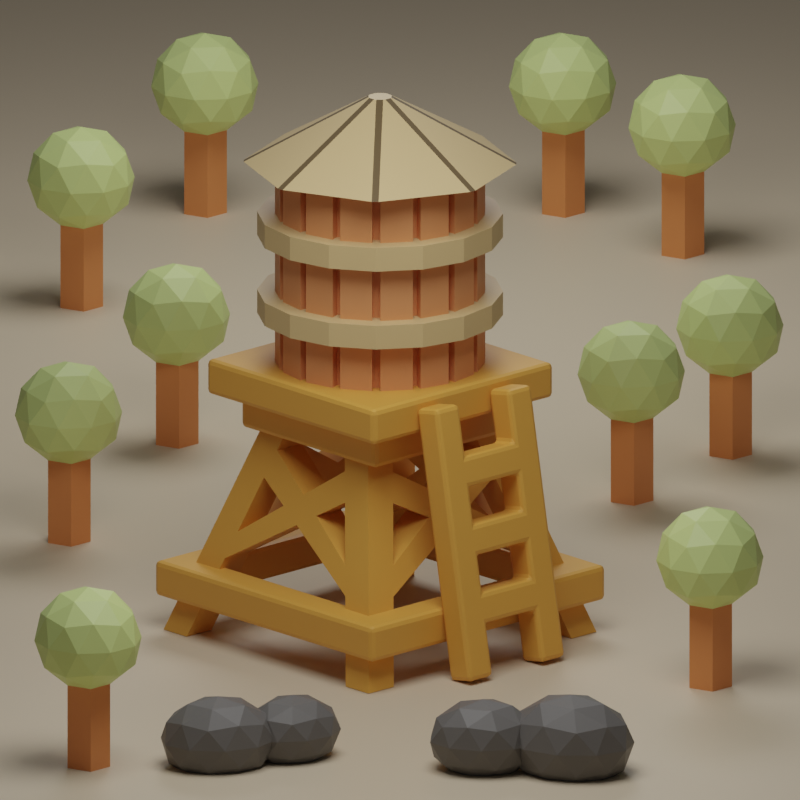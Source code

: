 # Source: RedoneWaterTank.blend  (saved by Blender 3.2.14; exported with 4.5.12 LTS)
import bpy
from mathutils import Matrix  # noqa: F401  (used for matrix-valued properties, if any)

bpy.ops.wm.read_factory_settings(use_empty=True)
scene = bpy.context.scene
scene.name = 'Scene'

# ---- materials (node trees are filled in below, after node groups)
mat_wood = bpy.data.materials.new('Wood')
mat_tank = bpy.data.materials.new('Tank')
mat_lightwood = bpy.data.materials.new('LightWood')
mat_darkwood = bpy.data.materials.new('DarkWood')
mat_background = bpy.data.materials.new('Background')
mat_treefoliage = bpy.data.materials.new('TreeFoliage')
mat_treetrunk = bpy.data.materials.new('TreeTrunk')
mat_rock = bpy.data.materials.new('Rock')

# ---- material node trees
mat_wood.use_nodes = True; mat_wood.node_tree.nodes.clear()
_N = mat_wood.node_tree.nodes; _L = mat_wood.node_tree.links
n0 = _N.new('ShaderNodeBsdfPrincipled'); n0.name = 'Principled BSDF'; n0.location = (10, 300)
n0.distribution = 'GGX'
n0.subsurface_method = 'RANDOM_WALK_SKIN'
n0.inputs[0].default_value = (0.7991, 0.3916, 0.07227, 1.0)
n0.inputs[3].default_value = 1.45
n0.inputs[27].default_value = (0.0, 0.0, 0.0, 1.0)
n0.inputs[28].default_value = 1.0
n1 = _N.new('ShaderNodeOutputMaterial'); n1.name = 'Material Output'; n1.location = (300, 300)
_L.new(n0.outputs[0], n1.inputs[0])
n1.is_active_output = True
mat_tank.use_nodes = True; mat_tank.node_tree.nodes.clear()
_N = mat_tank.node_tree.nodes; _L = mat_tank.node_tree.links
n0 = _N.new('ShaderNodeBsdfPrincipled'); n0.name = 'Principled BSDF'; n0.location = (10, 300)
n0.distribution = 'GGX'
n0.subsurface_method = 'RANDOM_WALK_SKIN'
n0.inputs[0].default_value = (0.7991, 0.3231, 0.1329, 1.0)
n0.inputs[3].default_value = 1.45
n0.inputs[27].default_value = (0.0, 0.0, 0.0, 1.0)
n0.inputs[28].default_value = 1.0
n1 = _N.new('ShaderNodeOutputMaterial'); n1.name = 'Material Output'; n1.location = (300, 300)
_L.new(n0.outputs[0], n1.inputs[0])
n1.is_active_output = True
mat_lightwood.use_nodes = True; mat_lightwood.node_tree.nodes.clear()
_N = mat_lightwood.node_tree.nodes; _L = mat_lightwood.node_tree.links
n0 = _N.new('ShaderNodeBsdfPrincipled'); n0.name = 'Principled BSDF'; n0.location = (10, 300)
n0.distribution = 'GGX'
n0.subsurface_method = 'RANDOM_WALK_SKIN'
n0.inputs[0].default_value = (0.7084, 0.5089, 0.2423, 1.0)
n0.inputs[3].default_value = 1.45
n0.inputs[27].default_value = (0.0, 0.0, 0.0, 1.0)
n0.inputs[28].default_value = 1.0
n1 = _N.new('ShaderNodeOutputMaterial'); n1.name = 'Material Output'; n1.location = (300, 300)
_L.new(n0.outputs[0], n1.inputs[0])
n1.is_active_output = True
mat_darkwood.use_nodes = True; mat_darkwood.node_tree.nodes.clear()
_N = mat_darkwood.node_tree.nodes; _L = mat_darkwood.node_tree.links
n0 = _N.new('ShaderNodeBsdfPrincipled'); n0.name = 'Principled BSDF'; n0.location = (10, 300)
n0.distribution = 'GGX'
n0.subsurface_method = 'RANDOM_WALK_SKIN'
n0.inputs[0].default_value = (0.1275, 0.08479, 0.03533, 1.0)
n0.inputs[3].default_value = 1.45
n0.inputs[27].default_value = (0.0, 0.0, 0.0, 1.0)
n0.inputs[28].default_value = 1.0
n1 = _N.new('ShaderNodeOutputMaterial'); n1.name = 'Material Output'; n1.location = (300, 300)
_L.new(n0.outputs[0], n1.inputs[0])
n1.is_active_output = True
mat_background.use_nodes = True; mat_background.node_tree.nodes.clear()
_N = mat_background.node_tree.nodes; _L = mat_background.node_tree.links
n0 = _N.new('ShaderNodeBsdfPrincipled'); n0.name = 'Principled BSDF'; n0.location = (10, 300)
n0.distribution = 'GGX'
n0.subsurface_method = 'RANDOM_WALK_SKIN'
n0.inputs[0].default_value = (0.7084, 0.5841, 0.4179, 1.0)
n0.inputs[3].default_value = 1.45
n0.inputs[27].default_value = (0.0, 0.0, 0.0, 1.0)
n0.inputs[28].default_value = 1.0
n1 = _N.new('ShaderNodeOutputMaterial'); n1.name = 'Material Output'; n1.location = (300, 300)
_L.new(n0.outputs[0], n1.inputs[0])
n1.is_active_output = True
mat_treefoliage.use_nodes = True; mat_treefoliage.node_tree.nodes.clear()
_N = mat_treefoliage.node_tree.nodes; _L = mat_treefoliage.node_tree.links
n0 = _N.new('ShaderNodeBsdfPrincipled'); n0.name = 'Principled BSDF'; n0.location = (10, 300)
n0.distribution = 'GGX'
n0.subsurface_method = 'RANDOM_WALK_SKIN'
n0.inputs[0].default_value = (0.6514, 0.7991, 0.2831, 1.0)
n0.inputs[3].default_value = 1.45
n0.inputs[27].default_value = (0.0, 0.0, 0.0, 1.0)
n0.inputs[28].default_value = 1.0
n1 = _N.new('ShaderNodeOutputMaterial'); n1.name = 'Material Output'; n1.location = (300, 300)
_L.new(n0.outputs[0], n1.inputs[0])
n1.is_active_output = True
mat_treetrunk.use_nodes = True; mat_treetrunk.node_tree.nodes.clear()
_N = mat_treetrunk.node_tree.nodes; _L = mat_treetrunk.node_tree.links
n0 = _N.new('ShaderNodeBsdfPrincipled'); n0.name = 'Principled BSDF'; n0.location = (10, 300)
n0.distribution = 'GGX'
n0.subsurface_method = 'RANDOM_WALK_SKIN'
n0.inputs[0].default_value = (0.7991, 0.2831, 0.09306, 1.0)
n0.inputs[3].default_value = 1.45
n0.inputs[27].default_value = (0.0, 0.0, 0.0, 1.0)
n0.inputs[28].default_value = 1.0
n1 = _N.new('ShaderNodeOutputMaterial'); n1.name = 'Material Output'; n1.location = (300, 300)
_L.new(n0.outputs[0], n1.inputs[0])
n1.is_active_output = True
mat_rock.use_nodes = True; mat_rock.node_tree.nodes.clear()
_N = mat_rock.node_tree.nodes; _L = mat_rock.node_tree.links
n0 = _N.new('ShaderNodeBsdfPrincipled'); n0.name = 'Principled BSDF'; n0.location = (10, 300)
n0.distribution = 'GGX'
n0.subsurface_method = 'RANDOM_WALK_SKIN'
n0.inputs[0].default_value = (0.1427, 0.1345, 0.1274, 1.0)
n0.inputs[3].default_value = 1.45
n0.inputs[27].default_value = (0.0, 0.0, 0.0, 1.0)
n0.inputs[28].default_value = 1.0
n1 = _N.new('ShaderNodeOutputMaterial'); n1.name = 'Material Output'; n1.location = (300, 300)
_L.new(n0.outputs[0], n1.inputs[0])
n1.is_active_output = True

# ---- world
world_world = bpy.data.worlds.new('World'); scene.world = world_world
world_world.use_nodes = True; world_world.node_tree.nodes.clear()
_N = world_world.node_tree.nodes; _L = world_world.node_tree.links
n0 = _N.new('ShaderNodeOutputWorld'); n0.name = 'World Output'; n0.location = (300, 300)
n1 = _N.new('ShaderNodeBackground'); n1.name = 'Background'; n1.location = (10, 300)
n1.inputs[0].default_value = (0.05088, 0.05088, 0.05088, 1.0)
_L.new(n1.outputs[0], n0.inputs[0])
n0.is_active_output = True
world_world.color = (0.05088, 0.05088, 0.05088)
world_world.use_sun_shadow = False
world_world.sun_shadow_jitter_overblur = 0.0

# ---- cameras
cam_camera_001 = bpy.data.cameras.new('Camera.001')
cam_camera_001.type = 'ORTHO'
cam_camera_001.ortho_scale = 6.5

# ---- lights
light_area = bpy.data.lights.new('Area', 'AREA')
light_area.transmission_factor = 0.0
light_area.energy = 392.7
light_area.shadow_soft_size = 5.0
light_area.shadow_maximum_resolution = 0.006
light_area.use_absolute_resolution = True
light_area.size = 5.0
light_area.size_y = 1.0
light_area_001 = bpy.data.lights.new('Area.001', 'AREA')
light_area_001.transmission_factor = 0.0
light_area_001.energy = 392.7
light_area_001.shadow_soft_size = 5.0
light_area_001.shadow_maximum_resolution = 0.006
light_area_001.use_absolute_resolution = True
light_area_001.size = 5.0
light_area_001.size_y = 1.0

# ---- meshes
me_plane = bpy.data.meshes.new('Plane')
me_plane.from_pydata([(-1.0, -1.0, 0.0), (1.0, -1.0, 0.0), (-1.0, 1.0, 0.0), (1.0, 1.0, 0.0)], [], [(0, 1, 3, 2)])
_uv = me_plane.uv_layers.new(name='UVMap')
_uv.uv.foreach_set('vector', [0.0, 0.0, 1.0, 0.0, 1.0, 1.0, 0.0, 1.0])
me_plane.materials.append(mat_wood)
me_plane.update()
me_plane_001 = bpy.data.meshes.new('Plane.001')
me_plane_001.from_pydata([(0.2681, -0.6431, 0.9028), (0.5449, -0.6431, 0.9028), (0.2681, -0.3663, 0.9028), (0.5449, -0.3663, 0.9028), (0.9476, -1.264, -1.097), (1.224, -1.264, -1.097), (0.9476, -0.9868, -1.097), (1.224, -0.9868, -1.097), (0.4037, -0.7669, 0.5037), (0.7195, -1.055, -0.4259), (0.4827, -0.839, 0.2713), (0.5616, -0.9111, 0.03887), (0.6406, -0.9832, -0.1935), (0.6805, -0.7669, 0.5037), (0.9963, -1.055, -0.4259), (0.7595, -0.839, 0.2713), (0.8384, -0.9111, 0.03887), (0.9174, -0.9832, -0.1935), (0.7195, -0.7785, -0.4259), (0.4037, -0.4902, 0.5037), (0.6406, -0.7064, -0.1935), (0.5616, -0.6343, 0.03887), (0.4827, -0.5622, 0.2713), (0.6805, -0.4902, 0.5037), (0.9963, -0.7785, -0.4259), (0.7595, -0.5622, 0.2713), (0.8384, -0.6343, 0.03887), (0.9174, -0.7064, -0.1935), (-0.2681, -0.6431, 0.9028), (-0.5449, -0.6431, 0.9028), (-0.2681, -0.3663, 0.9028), (-0.5449, -0.3663, 0.9028), (-0.9476, -1.264, -1.097), (-1.224, -1.264, -1.097), (-0.9476, -0.9868, -1.097), (-1.224, -0.9868, -1.097), (-0.4037, -0.7669, 0.5037), (-0.7195, -1.055, -0.4259), (-0.4827, -0.839, 0.2713), (-0.5616, -0.9111, 0.03887), (-0.6406, -0.9832, -0.1935), (-0.6805, -0.7669, 0.5037), (-0.9963, -1.055, -0.4259), (-0.7595, -0.839, 0.2713), (-0.8384, -0.9111, 0.03887), (-0.9174, -0.9832, -0.1935), (-0.7195, -0.7785, -0.4259), (-0.4037, -0.4902, 0.5037), (-0.6406, -0.7064, -0.1935), (-0.5616, -0.6343, 0.03887), (-0.4827, -0.5622, 0.2713), (-0.6805, -0.4902, 0.5037), (-0.9963, -0.7785, -0.4259), (-0.7595, -0.5622, 0.2713), (-0.8384, -0.6343, 0.03887), (-0.9174, -0.7064, -0.1935), (0.2681, 0.6431, 0.9028), (0.5449, 0.6431, 0.9028), (0.2681, 0.3663, 0.9028), (0.5449, 0.3663, 0.9028), (0.9476, 1.264, -1.097), (1.224, 1.264, -1.097), (0.9476, 0.9868, -1.097), (1.224, 0.9868, -1.097), (0.4037, 0.7669, 0.5037), (0.7195, 1.055, -0.4259), (0.4827, 0.839, 0.2713), (0.5616, 0.9111, 0.03887), (0.6406, 0.9832, -0.1935), (0.6805, 0.7669, 0.5037), (0.9963, 1.055, -0.4259), (0.7595, 0.839, 0.2713), (0.8384, 0.9111, 0.03887), (0.9174, 0.9832, -0.1935), (0.7195, 0.7785, -0.4259), (0.4037, 0.4902, 0.5037), (0.6406, 0.7064, -0.1935), (0.5616, 0.6343, 0.03887), (0.4827, 0.5622, 0.2713), (0.6805, 0.4902, 0.5037), (0.9963, 0.7785, -0.4259), (0.7595, 0.5622, 0.2713), (0.8384, 0.6343, 0.03887), (0.9174, 0.7064, -0.1935), (-0.2681, 0.6431, 0.9028), (-0.5449, 0.6431, 0.9028), (-0.2681, 0.3663, 0.9028), (-0.5449, 0.3663, 0.9028), (-0.9476, 1.264, -1.097), (-1.224, 1.264, -1.097), (-0.9476, 0.9868, -1.097), (-1.224, 0.9868, -1.097), (-0.4037, 0.7669, 0.5037), (-0.7195, 1.055, -0.4259), (-0.4827, 0.839, 0.2713), (-0.5616, 0.9111, 0.03887), (-0.6406, 0.9832, -0.1935), (-0.6805, 0.7669, 0.5037), (-0.9963, 1.055, -0.4259), (-0.7595, 0.839, 0.2713), (-0.8384, 0.9111, 0.03887), (-0.9174, 0.9832, -0.1935), (-0.7195, 0.7785, -0.4259), (-0.4037, 0.4902, 0.5037), (-0.6406, 0.7064, -0.1935), (-0.5616, 0.6343, 0.03887), (-0.4827, 0.5622, 0.2713), (-0.6805, 0.4902, 0.5037), (-0.9963, 0.7785, -0.4259), (-0.7595, 0.5622, 0.2713), (-0.8384, 0.6343, 0.03887), (-0.9174, 0.7064, -0.1935)], [], [(0, 1, 3, 2), (4, 6, 7, 5), (24, 14, 5, 7), (0, 2, 19, 8), (3, 1, 13, 23), (2, 3, 23, 19), (18, 24, 7, 6), (9, 18, 6, 4), (1, 0, 8, 13), (75, 78, 18, 20), (27, 20, 21, 26), (26, 21, 22, 25), (83, 76, 19, 23), (14, 24, 27, 17), (17, 27, 26, 16), (16, 26, 25, 15), (15, 25, 23, 13), (9, 14, 17, 12), (12, 17, 16, 11), (11, 16, 15, 10), (10, 15, 13, 8), (36, 38, 9, 12), (20, 12, 11, 21), (21, 11, 10, 22), (40, 37, 10, 8), (14, 9, 4, 5), (28, 30, 31, 29), (32, 33, 35, 34), (52, 35, 33, 42), (28, 36, 47, 30), (31, 51, 41, 29), (30, 47, 51, 31), (46, 34, 35, 52), (37, 32, 34, 46), (29, 41, 36, 28), (106, 103, 48, 46), (55, 54, 49, 48), (54, 53, 50, 49), (104, 111, 51, 47), (42, 45, 55, 52), (45, 44, 54, 55), (44, 43, 53, 54), (43, 41, 51, 53), (37, 40, 45, 42), (40, 39, 44, 45), (39, 38, 43, 44), (38, 36, 41, 43), (48, 40, 8, 19), (48, 49, 39, 40), (49, 50, 38, 39), (47, 36, 12, 20), (42, 33, 32, 37), (56, 58, 59, 57), (60, 61, 63, 62), (80, 63, 61, 70), (56, 64, 75, 58), (59, 79, 69, 57), (58, 75, 79, 59), (74, 62, 63, 80), (65, 60, 62, 74), (57, 69, 64, 56), (80, 83, 23, 25), (83, 82, 77, 76), (82, 81, 78, 77), (79, 75, 20, 27), (70, 73, 83, 80), (73, 72, 82, 83), (72, 71, 81, 82), (71, 69, 79, 81), (65, 68, 73, 70), (68, 67, 72, 73), (67, 66, 71, 72), (66, 64, 69, 71), (94, 92, 68, 65), (76, 77, 67, 68), (77, 78, 66, 67), (93, 96, 64, 66), (70, 61, 60, 65), (84, 85, 87, 86), (88, 90, 91, 89), (108, 98, 89, 91), (84, 86, 103, 92), (87, 85, 97, 107), (86, 87, 107, 103), (102, 108, 91, 90), (93, 102, 90, 88), (85, 84, 92, 97), (102, 104, 47, 50), (111, 104, 105, 110), (110, 105, 106, 109), (109, 106, 46, 52), (98, 108, 111, 101), (101, 111, 110, 100), (100, 110, 109, 99), (99, 109, 107, 97), (93, 98, 101, 96), (96, 101, 100, 95), (95, 100, 99, 94), (94, 99, 97, 92), (102, 93, 66, 78), (104, 96, 95, 105), (105, 95, 94, 106), (106, 94, 65, 74), (98, 93, 88, 89), (76, 74, 22, 19), (74, 80, 25, 22), (78, 81, 24, 18), (81, 79, 27, 24), (92, 103, 76, 68), (103, 106, 74, 76), (96, 104, 75, 64), (104, 102, 78, 75), (111, 108, 53, 51), (108, 102, 50, 53), (103, 107, 55, 48), (107, 109, 52, 55), (37, 46, 22, 10), (46, 48, 19, 22), (38, 50, 18, 9), (50, 47, 20, 18)])
_uv = me_plane_001.uv_layers.new(name='UVMap')
_uv.uv.foreach_set('vector', [0.0, 0.0, 1.0, 0.0, 1.0, 1.0, 0.0, 1.0, 0.0, 0.0, 0.0, 1.0, 1.0, 1.0, 1.0, 0.0, 1.0, 1.0, 1.0, 0.0, 1.0, 0.0, 1.0, 1.0, 0.0, 0.0, 0.0, 1.0, 0.0, 1.0, 0.0, 0.0, 1.0, 1.0, 1.0, 0.0, 1.0, 0.0, 1.0, 1.0, 0.0, 1.0, 1.0, 1.0, 1.0, 1.0, 0.0, 1.0, 0.0, 1.0, 1.0, 1.0, 1.0, 1.0, 0.0, 1.0, 0.0, 0.0, 0.0, 1.0, 0.0, 1.0, 0.0, 0.0, 1.0, 0.0, 0.0, 0.0, 0.0, 0.0, 1.0, 0.0, 0.0, 1.0, 0.0, 1.0, 0.0, 1.0, 0.0, 1.0, 1.0, 1.0, 0.0, 1.0, 0.0, 1.0, 1.0, 1.0, 1.0, 1.0, 0.0, 1.0, 0.0, 1.0, 1.0, 1.0, 1.0, 1.0, 0.0, 1.0, 0.0, 1.0, 1.0, 1.0, 1.0, 0.0, 1.0, 1.0, 1.0, 1.0, 1.0, 0.0, 1.0, 0.0, 1.0, 1.0, 1.0, 1.0, 1.0, 0.0, 1.0, 0.0, 1.0, 1.0, 1.0, 1.0, 1.0, 0.0, 1.0, 0.0, 1.0, 1.0, 1.0, 1.0, 1.0, 0.0, 0.0, 0.0, 1.0, 0.0, 1.0, 0.0, 0.0, 0.0, 0.0, 0.0, 1.0, 0.0, 1.0, 0.0, 0.0, 0.0, 0.0, 0.0, 1.0, 0.0, 1.0, 0.0, 0.0, 0.0, 0.0, 0.0, 1.0, 0.0, 1.0, 0.0, 0.0, 0.0, 0.0, 0.0, 0.0, 0.0, 0.0, 0.0, 0.0, 0.0, 0.0, 1.0, 0.0, 0.0, 0.0, 0.0, 0.0, 1.0, 0.0, 1.0, 0.0, 0.0, 0.0, 0.0, 0.0, 1.0, 0.0, 0.0, 0.0, 0.0, 0.0, 0.0, 0.0, 0.0, 1.0, 0.0, 0.0, 0.0, 0.0, 0.0, 1.0, 0.0, 0.0, 0.0, 0.0, 1.0, 1.0, 1.0, 1.0, 0.0, 0.0, 0.0, 1.0, 0.0, 1.0, 1.0, 0.0, 1.0, 1.0, 1.0, 1.0, 1.0, 1.0, 0.0, 1.0, 0.0, 0.0, 0.0, 0.0, 0.0, 0.0, 1.0, 0.0, 1.0, 1.0, 1.0, 1.0, 1.0, 1.0, 0.0, 1.0, 0.0, 0.0, 1.0, 0.0, 1.0, 1.0, 1.0, 1.0, 1.0, 0.0, 1.0, 0.0, 1.0, 1.0, 1.0, 1.0, 1.0, 0.0, 0.0, 0.0, 0.0, 0.0, 1.0, 0.0, 1.0, 1.0, 0.0, 1.0, 0.0, 0.0, 0.0, 0.0, 0.0, 0.0, 1.0, 0.0, 1.0, 0.0, 1.0, 0.0, 1.0, 1.0, 1.0, 1.0, 1.0, 0.0, 1.0, 0.0, 1.0, 1.0, 1.0, 1.0, 1.0, 0.0, 1.0, 0.0, 1.0, 0.0, 1.0, 1.0, 1.0, 1.0, 1.0, 0.0, 1.0, 1.0, 0.0, 1.0, 0.0, 1.0, 1.0, 1.0, 1.0, 1.0, 0.0, 1.0, 0.0, 1.0, 1.0, 1.0, 1.0, 1.0, 0.0, 1.0, 0.0, 1.0, 1.0, 1.0, 1.0, 1.0, 0.0, 1.0, 0.0, 1.0, 1.0, 1.0, 1.0, 0.0, 0.0, 0.0, 0.0, 1.0, 0.0, 1.0, 0.0, 0.0, 0.0, 0.0, 0.0, 1.0, 0.0, 1.0, 0.0, 0.0, 0.0, 0.0, 0.0, 1.0, 0.0, 1.0, 0.0, 0.0, 0.0, 0.0, 0.0, 1.0, 0.0, 1.0, 0.0, 0.0, 1.0, 0.0, 0.0, 0.0, 0.0, 0.0, 1.0, 0.0, 1.0, 0.0, 1.0, 0.0, 0.0, 0.0, 0.0, 0.0, 1.0, 0.0, 1.0, 0.0, 0.0, 0.0, 0.0, 0.0, 1.0, 0.0, 0.0, 0.0, 0.0, 0.0, 1.0, 1.0, 0.0, 1.0, 0.0, 0.0, 0.0, 0.0, 0.0, 0.0, 0.0, 0.0, 1.0, 1.0, 1.0, 1.0, 0.0, 0.0, 0.0, 1.0, 0.0, 1.0, 1.0, 0.0, 1.0, 1.0, 1.0, 1.0, 1.0, 1.0, 0.0, 1.0, 0.0, 0.0, 0.0, 0.0, 0.0, 0.0, 1.0, 0.0, 1.0, 1.0, 1.0, 1.0, 1.0, 1.0, 0.0, 1.0, 0.0, 0.0, 1.0, 0.0, 1.0, 1.0, 1.0, 1.0, 1.0, 0.0, 1.0, 0.0, 1.0, 1.0, 1.0, 1.0, 1.0, 0.0, 0.0, 0.0, 0.0, 0.0, 1.0, 0.0, 1.0, 1.0, 0.0, 1.0, 0.0, 0.0, 0.0, 0.0, 0.0, 1.0, 1.0, 1.0, 1.0, 1.0, 1.0, 1.0, 1.0, 1.0, 1.0, 1.0, 1.0, 0.0, 1.0, 0.0, 1.0, 1.0, 1.0, 1.0, 1.0, 0.0, 1.0, 0.0, 1.0, 1.0, 1.0, 0.0, 1.0, 0.0, 1.0, 1.0, 1.0, 1.0, 0.0, 1.0, 0.0, 1.0, 1.0, 1.0, 1.0, 1.0, 0.0, 1.0, 0.0, 1.0, 1.0, 1.0, 1.0, 1.0, 0.0, 1.0, 0.0, 1.0, 1.0, 1.0, 1.0, 1.0, 0.0, 1.0, 0.0, 1.0, 1.0, 1.0, 1.0, 0.0, 0.0, 0.0, 0.0, 1.0, 0.0, 1.0, 0.0, 0.0, 0.0, 0.0, 0.0, 1.0, 0.0, 1.0, 0.0, 0.0, 0.0, 0.0, 0.0, 1.0, 0.0, 1.0, 0.0, 0.0, 0.0, 0.0, 0.0, 1.0, 0.0, 1.0, 0.0, 0.0, 0.0, 0.0, 0.0, 0.0, 0.0, 0.0, 0.0, 0.0, 1.0, 0.0, 1.0, 0.0, 0.0, 0.0, 0.0, 0.0, 1.0, 0.0, 1.0, 0.0, 0.0, 0.0, 0.0, 0.0, 0.0, 0.0, 0.0, 0.0, 0.0, 0.0, 0.0, 1.0, 0.0, 1.0, 0.0, 0.0, 0.0, 0.0, 0.0, 0.0, 0.0, 1.0, 0.0, 1.0, 1.0, 0.0, 1.0, 0.0, 0.0, 0.0, 1.0, 1.0, 1.0, 1.0, 0.0, 1.0, 1.0, 1.0, 0.0, 1.0, 0.0, 1.0, 1.0, 0.0, 0.0, 0.0, 1.0, 0.0, 1.0, 0.0, 0.0, 1.0, 1.0, 1.0, 0.0, 1.0, 0.0, 1.0, 1.0, 0.0, 1.0, 1.0, 1.0, 1.0, 1.0, 0.0, 1.0, 0.0, 1.0, 1.0, 1.0, 1.0, 1.0, 0.0, 1.0, 0.0, 0.0, 0.0, 1.0, 0.0, 1.0, 0.0, 0.0, 1.0, 0.0, 0.0, 0.0, 0.0, 0.0, 1.0, 0.0, 0.0, 1.0, 0.0, 1.0, 0.0, 1.0, 0.0, 1.0, 1.0, 1.0, 0.0, 1.0, 0.0, 1.0, 1.0, 1.0, 1.0, 1.0, 0.0, 1.0, 0.0, 1.0, 1.0, 1.0, 1.0, 1.0, 0.0, 1.0, 0.0, 1.0, 1.0, 1.0, 1.0, 0.0, 1.0, 1.0, 1.0, 1.0, 1.0, 0.0, 1.0, 0.0, 1.0, 1.0, 1.0, 1.0, 1.0, 0.0, 1.0, 0.0, 1.0, 1.0, 1.0, 1.0, 1.0, 0.0, 1.0, 0.0, 1.0, 1.0, 1.0, 1.0, 1.0, 0.0, 0.0, 0.0, 1.0, 0.0, 1.0, 0.0, 0.0, 0.0, 0.0, 0.0, 1.0, 0.0, 1.0, 0.0, 0.0, 0.0, 0.0, 0.0, 1.0, 0.0, 1.0, 0.0, 0.0, 0.0, 0.0, 0.0, 1.0, 0.0, 1.0, 0.0, 0.0, 0.0, 0.0, 1.0, 0.0, 0.0, 0.0, 0.0, 0.0, 1.0, 0.0, 1.0, 0.0, 0.0, 0.0, 0.0, 0.0, 1.0, 0.0, 1.0, 0.0, 0.0, 0.0, 0.0, 0.0, 1.0, 0.0, 1.0, 0.0, 0.0, 0.0, 0.0, 0.0, 1.0, 1.0, 0.0, 0.0, 0.0, 0.0, 0.0, 1.0, 0.0, 0.0, 1.0, 0.0, 1.0, 0.0, 1.0, 0.0, 1.0, 0.0, 1.0, 1.0, 1.0, 1.0, 1.0, 0.0, 1.0, 0.0, 1.0, 1.0, 1.0, 1.0, 1.0, 0.0, 1.0, 1.0, 1.0, 1.0, 1.0, 1.0, 1.0, 1.0, 1.0, 0.0, 0.0, 0.0, 1.0, 0.0, 1.0, 0.0, 0.0, 0.0, 1.0, 0.0, 1.0, 0.0, 1.0, 0.0, 1.0, 0.0, 0.0, 0.0, 1.0, 0.0, 1.0, 0.0, 0.0, 0.0, 1.0, 0.0, 1.0, 0.0, 1.0, 0.0, 1.0, 1.0, 1.0, 1.0, 1.0, 1.0, 1.0, 1.0, 1.0, 1.0, 1.0, 0.0, 1.0, 0.0, 1.0, 1.0, 1.0, 0.0, 1.0, 1.0, 1.0, 1.0, 1.0, 0.0, 1.0, 1.0, 1.0, 1.0, 1.0, 1.0, 1.0, 1.0, 1.0, 0.0, 0.0, 0.0, 1.0, 0.0, 1.0, 0.0, 0.0, 0.0, 1.0, 0.0, 1.0, 0.0, 1.0, 0.0, 1.0, 0.0, 0.0, 0.0, 1.0, 0.0, 1.0, 0.0, 0.0, 0.0, 1.0, 0.0, 1.0, 0.0, 1.0, 0.0, 1.0])
me_plane_001.materials.append(mat_wood)
me_plane_001.update()
me_plane_002 = bpy.data.meshes.new('Plane.002')
me_plane_002.from_pydata([(-0.803, -0.803, 0.0), (0.803, -0.803, 0.0), (-0.803, 0.803, 0.0), (0.803, 0.803, 0.0)], [], [(0, 1, 3, 2)])
_uv = me_plane_002.uv_layers.new(name='UVMap')
_uv.uv.foreach_set('vector', [0.0, 0.0, 1.0, 0.0, 1.0, 1.0, 0.0, 1.0])
me_plane_002.materials.append(mat_wood)
me_plane_002.update()
me_plane_003 = bpy.data.meshes.new('Plane.003')
me_plane_003.from_pydata([(-0.9809, -0.9809, 0.15), (0.9809, -0.9809, 0.15), (-0.9809, 0.9809, 0.15), (0.9809, 0.9809, 0.15), (-0.9809, -0.9809, -0.15), (0.9809, -0.9809, -0.15), (-0.9809, 0.9809, -0.15), (0.9809, 0.9809, -0.15), (-1.3, 1.3, 0.15), (-1.3, -1.3, 0.15), (1.3, -1.3, 0.15), (1.3, 1.3, 0.15), (-1.3, 1.3, -0.15), (-1.3, -1.3, -0.15), (1.3, -1.3, -0.15), (1.3, 1.3, -0.15)], [], [(7, 5, 1, 3), (6, 7, 3, 2), (9, 8, 12, 13), (10, 9, 13, 14), (11, 10, 14, 15), (8, 11, 15, 12), (0, 2, 8, 9), (1, 0, 9, 10), (3, 1, 10, 11), (2, 3, 11, 8), (6, 4, 13, 12), (4, 5, 14, 13), (5, 7, 15, 14), (7, 6, 12, 15), (5, 4, 0, 1), (4, 6, 2, 0)])
_uv = me_plane_003.uv_layers.new(name='UVMap')
_uv.uv.foreach_set('vector', [0.8774, 0.8774, 0.8774, 0.1226, 0.8774, 0.1226, 0.8774, 0.8774, 0.1226, 0.8774, 0.8774, 0.8774, 0.8774, 0.8774, 0.1226, 0.8774, 0.0, 0.0, 0.0, 1.0, 0.0, 1.0, 0.0, 0.0, 1.0, 0.0, 0.0, 0.0, 0.0, 0.0, 1.0, 0.0, 1.0, 1.0, 1.0, 0.0, 1.0, 0.0, 1.0, 1.0, 0.0, 1.0, 1.0, 1.0, 1.0, 1.0, 0.0, 1.0, 0.1226, 0.1226, 0.1226, 0.8774, 0.0, 1.0, 0.0, 0.0, 0.8774, 0.1226, 0.1226, 0.1226, 0.0, 0.0, 1.0, 0.0, 0.8774, 0.8774, 0.8774, 0.1226, 1.0, 0.0, 1.0, 1.0, 0.1226, 0.8774, 0.8774, 0.8774, 1.0, 1.0, 0.0, 1.0, 0.1226, 0.8774, 0.1226, 0.1226, 0.0, 0.0, 0.0, 1.0, 0.1226, 0.1226, 0.8774, 0.1226, 1.0, 0.0, 0.0, 0.0, 0.8774, 0.1226, 0.8774, 0.8774, 1.0, 1.0, 1.0, 0.0, 0.8774, 0.8774, 0.1226, 0.8774, 0.0, 1.0, 1.0, 1.0, 0.8774, 0.1226, 0.1226, 0.1226, 0.1226, 0.1226, 0.8774, 0.1226, 0.1226, 0.1226, 0.1226, 0.8774, 0.1226, 0.8774, 0.1226, 0.1226])
me_plane_003.materials.append(mat_wood)
me_plane_003.update()
me_cylinder = bpy.data.meshes.new('Cylinder')
me_cylinder.from_pydata([(-0.03376, 0.8538, -1.125), (0.03376, 0.8538, -1.125), (0.01814, 0.6953, 0.5964), (-0.01814, 0.6953, 0.5964), (0.2956, 0.8018, -1.125), (0.3579, 0.7759, -1.125), (0.2828, 0.6354, 0.5964), (0.2493, 0.6493, 0.5964), (0.5799, 0.6276, -1.125), (0.6276, 0.5799, -1.125), (0.5044, 0.4788, 0.5964), (0.4788, 0.5044, 0.5964), (0.7759, 0.3579, -1.125), (0.8018, 0.2956, -1.125), (0.6493, 0.2493, 0.5964), (0.6354, 0.2828, 0.5964), (0.8538, 0.03376, -1.125), (0.8538, -0.03376, -1.125), (0.6953, -0.01814, 0.5964), (0.6953, 0.01814, 0.5964), (0.8018, -0.2956, -1.125), (0.7759, -0.3579, -1.125), (0.6354, -0.2828, 0.5964), (0.6493, -0.2493, 0.5964), (0.6276, -0.5799, -1.125), (0.5799, -0.6276, -1.125), (0.4788, -0.5044, 0.5964), (0.5044, -0.4788, 0.5964), (0.3579, -0.7759, -1.125), (0.2956, -0.8018, -1.125), (0.2493, -0.6493, 0.5964), (0.2828, -0.6354, 0.5964), (0.03376, -0.8538, -1.125), (-0.03376, -0.8538, -1.125), (-0.01814, -0.6953, 0.5964), (0.01814, -0.6953, 0.5964), (-0.2956, -0.8018, -1.125), (-0.3579, -0.7759, -1.125), (-0.2828, -0.6354, 0.5964), (-0.2493, -0.6493, 0.5964), (-0.5799, -0.6276, -1.125), (-0.6276, -0.5799, -1.125), (-0.5044, -0.4788, 0.5964), (-0.4788, -0.5044, 0.5964), (-0.7759, -0.3579, -1.125), (-0.8018, -0.2956, -1.125), (-0.6493, -0.2493, 0.5964), (-0.6354, -0.2828, 0.5964), (-0.8538, -0.03376, -1.125), (-0.8538, 0.03376, -1.125), (-0.6953, 0.01814, 0.5964), (-0.6953, -0.01814, 0.5964), (-0.8018, 0.2956, -1.125), (-0.7759, 0.3579, -1.125), (-0.6354, 0.2828, 0.5964), (-0.6493, 0.2493, 0.5964), (-0.6276, 0.5799, -1.125), (-0.5799, 0.6276, -1.125), (-0.4788, 0.5044, 0.5964), (-0.5044, 0.4788, 0.5964), (-0.3579, 0.7759, -1.125), (-0.2956, 0.8018, -1.125), (-0.2493, 0.6493, 0.5964), (-0.2828, 0.6354, 0.5964), (0.03376, 0.7653, -1.125), (-0.03376, 0.7653, -1.125), (-0.03376, 0.7653, 0.5964), (0.03376, 0.7653, 0.5964), (0.2617, 0.72, 0.5964), (0.3241, 0.6941, 0.5964), (0.3241, 0.6941, -1.125), (0.2617, 0.72, -1.125), (0.5173, 0.565, 0.5964), (0.565, 0.5173, 0.5964), (0.565, 0.5173, -1.125), (0.5173, 0.565, -1.125), (0.6941, 0.3241, 0.5964), (0.72, 0.2617, 0.5964), (0.72, 0.2617, -1.125), (0.6941, 0.3241, -1.125), (0.7653, 0.03376, 0.5964), (0.7653, -0.03376, 0.5964), (0.7653, -0.03376, -1.125), (0.7653, 0.03376, -1.125), (0.72, -0.2617, 0.5964), (0.6941, -0.3241, 0.5964), (0.6941, -0.3241, -1.125), (0.72, -0.2617, -1.125), (0.565, -0.5173, 0.5964), (0.5173, -0.565, 0.5964), (0.5173, -0.565, -1.125), (0.565, -0.5173, -1.125), (0.3241, -0.6941, 0.5964), (0.2617, -0.72, 0.5964), (0.2617, -0.72, -1.125), (0.3241, -0.6941, -1.125), (0.03376, -0.7653, 0.5964), (-0.03376, -0.7653, 0.5964), (-0.03376, -0.7653, -1.125), (0.03376, -0.7653, -1.125), (-0.2617, -0.72, 0.5964), (-0.3241, -0.6941, 0.5964), (-0.3241, -0.6941, -1.125), (-0.2617, -0.72, -1.125), (-0.5173, -0.565, 0.5964), (-0.565, -0.5173, 0.5964), (-0.565, -0.5173, -1.125), (-0.5173, -0.565, -1.125), (-0.6941, -0.3241, 0.5964), (-0.72, -0.2617, 0.5964), (-0.72, -0.2617, -1.125), (-0.6941, -0.3241, -1.125), (-0.7653, -0.03376, 0.5964), (-0.7653, 0.03376, 0.5964), (-0.7653, 0.03376, -1.125), (-0.7653, -0.03376, -1.125), (-0.72, 0.2617, 0.5964), (-0.6941, 0.3241, 0.5964), (-0.6941, 0.3241, -1.125), (-0.72, 0.2617, -1.125), (-0.565, 0.5173, 0.5964), (-0.5173, 0.565, 0.5964), (-0.5173, 0.565, -1.125), (-0.565, 0.5173, -1.125), (-0.3241, 0.6941, 0.5964), (-0.2617, 0.72, 0.5964), (-0.2617, 0.72, -1.125), (-0.3241, 0.6941, -1.125), (-0.03376, 0.8538, 0.5964), (0.03376, 0.8538, 0.5964), (0.2956, 0.8018, 0.5964), (0.3579, 0.7759, 0.5964), (0.5799, 0.6276, 0.5964), (0.6276, 0.5799, 0.5964), (0.7759, 0.3579, 0.5964), (0.8018, 0.2956, 0.5964), (0.8538, 0.03376, 0.5964), (0.8538, -0.03376, 0.5964), (0.8018, -0.2956, 0.5964), (0.7759, -0.3579, 0.5964), (0.6276, -0.5799, 0.5964), (0.5799, -0.6276, 0.5964), (0.3579, -0.7759, 0.5964), (0.2956, -0.8018, 0.5964), (0.03376, -0.8538, 0.5964), (-0.03376, -0.8538, 0.5964), (-0.2956, -0.8018, 0.5964), (-0.3579, -0.7759, 0.5964), (-0.5799, -0.6276, 0.5964), (-0.6276, -0.5799, 0.5964), (-0.7759, -0.3579, 0.5964), (-0.8018, -0.2956, 0.5964), (-0.8538, -0.03376, 0.5964), (-0.8538, 0.03376, 0.5964), (-0.8018, 0.2956, 0.5964), (-0.7759, 0.3579, 0.5964), (-0.6276, 0.5799, 0.5964), (-0.5799, 0.6276, 0.5964), (-0.3579, 0.7759, 0.5964), (-0.2956, 0.8018, 0.5964), (-0.01814, 0.6953, 0.4601), (0.01814, 0.6953, 0.4601), (0.2493, 0.6493, 0.4601), (0.2828, 0.6354, 0.4601), (0.4788, 0.5044, 0.4601), (0.5044, 0.4788, 0.4601), (0.6354, 0.2828, 0.4601), (0.6493, 0.2493, 0.4601), (0.6953, 0.01814, 0.4601), (0.6953, -0.01814, 0.4601), (0.6493, -0.2493, 0.4601), (0.6354, -0.2828, 0.4601), (0.5044, -0.4788, 0.4601), (0.4788, -0.5044, 0.4601), (0.2828, -0.6354, 0.4601), (0.2493, -0.6493, 0.4601), (0.01814, -0.6953, 0.4601), (-0.01814, -0.6953, 0.4601), (-0.2493, -0.6493, 0.4601), (-0.2828, -0.6354, 0.4601), (-0.4788, -0.5044, 0.4601), (-0.5044, -0.4788, 0.4601), (-0.6354, -0.2828, 0.4601), (-0.6493, -0.2493, 0.4601), (-0.6953, -0.01814, 0.4601), (-0.6953, 0.01814, 0.4601), (-0.6493, 0.2493, 0.4601), (-0.6354, 0.2828, 0.4601), (-0.5044, 0.4788, 0.4601), (-0.4788, 0.5044, 0.4601), (-0.2828, 0.6354, 0.4601), (-0.2493, 0.6493, 0.4601)], [], [(61, 159, 128, 0), (9, 133, 134, 12), (13, 135, 136, 16), (17, 137, 138, 20), (21, 139, 140, 24), (25, 141, 142, 28), (29, 143, 144, 32), (33, 145, 146, 36), (37, 147, 148, 40), (41, 149, 150, 44), (45, 151, 152, 48), (49, 153, 154, 52), (53, 155, 156, 56), (57, 157, 158, 60), (5, 131, 132, 8), (59, 54, 187, 188), (1, 129, 130, 4), (61, 60, 127, 126), (133, 9, 74, 73), (32, 144, 96, 99), (159, 61, 126, 125), (132, 133, 73, 72), (33, 32, 99, 98), (158, 159, 125, 124), (4, 130, 68, 71), (145, 33, 98, 97), (56, 156, 120, 123), (5, 4, 71, 70), (144, 145, 97, 96), (57, 56, 123, 122), (131, 5, 70, 69), (28, 142, 92, 95), (157, 57, 122, 121), (0, 1, 4, 5, 8, 9, 12, 13, 16, 17, 20, 21, 24, 25, 28, 29, 32, 33, 36, 37, 40, 41, 44, 45, 48, 49, 52, 53, 56, 57, 60, 61), (65, 66, 67, 64), (69, 70, 71, 68), (73, 74, 75, 72), (77, 78, 79, 76), (81, 82, 83, 80), (85, 86, 87, 84), (89, 90, 91, 88), (93, 94, 95, 92), (97, 98, 99, 96), (101, 102, 103, 100), (105, 106, 107, 104), (109, 110, 111, 108), (113, 114, 115, 112), (117, 118, 119, 116), (121, 122, 123, 120), (125, 126, 127, 124), (146, 147, 101, 100), (9, 8, 75, 74), (60, 158, 124, 127), (147, 37, 102, 101), (8, 132, 72, 75), (37, 36, 103, 102), (134, 135, 77, 76), (36, 146, 100, 103), (135, 13, 78, 77), (148, 149, 105, 104), (13, 12, 79, 78), (149, 41, 106, 105), (12, 134, 76, 79), (41, 40, 107, 106), (136, 137, 81, 80), (40, 148, 104, 107), (137, 17, 82, 81), (150, 151, 109, 108), (17, 16, 83, 82), (151, 45, 110, 109), (16, 136, 80, 83), (45, 44, 111, 110), (138, 139, 85, 84), (44, 150, 108, 111), (139, 21, 86, 85), (152, 153, 113, 112), (21, 20, 87, 86), (153, 49, 114, 113), (20, 138, 84, 87), (49, 48, 115, 114), (140, 141, 89, 88), (48, 152, 112, 115), (141, 25, 90, 89), (154, 155, 117, 116), (25, 24, 91, 90), (1, 0, 65, 64), (155, 53, 118, 117), (24, 140, 88, 91), (0, 128, 66, 65), (53, 52, 119, 118), (142, 143, 93, 92), (128, 129, 67, 66), (52, 154, 116, 119), (143, 29, 94, 93), (129, 1, 64, 67), (156, 157, 121, 120), (29, 28, 95, 94), (130, 131, 69, 68), (3, 2, 129, 128), (7, 6, 131, 130), (11, 10, 133, 132), (15, 14, 135, 134), (19, 18, 137, 136), (23, 22, 139, 138), (27, 26, 141, 140), (31, 30, 143, 142), (35, 34, 145, 144), (39, 38, 147, 146), (43, 42, 149, 148), (47, 46, 151, 150), (51, 50, 153, 152), (55, 54, 155, 154), (59, 58, 157, 156), (63, 62, 159, 158), (2, 7, 130, 129), (62, 3, 128, 159), (6, 11, 132, 131), (58, 63, 158, 157), (54, 59, 156, 155), (50, 55, 154, 153), (46, 51, 152, 151), (42, 47, 150, 149), (38, 43, 148, 147), (34, 39, 146, 145), (30, 35, 144, 143), (26, 31, 142, 141), (22, 27, 140, 139), (18, 23, 138, 137), (14, 19, 136, 135), (10, 15, 134, 133), (163, 162, 161, 160, 191, 190, 189, 188, 187, 186, 185, 184, 183, 182, 181, 180, 179, 178, 177, 176, 175, 174, 173, 172, 171, 170, 169, 168, 167, 166, 165, 164), (30, 31, 174, 175), (55, 50, 185, 186), (34, 35, 176, 177), (51, 46, 183, 184), (38, 39, 178, 179), (47, 42, 181, 182), (42, 43, 180, 181), (43, 38, 179, 180), (46, 47, 182, 183), (39, 34, 177, 178), (50, 51, 184, 185), (35, 30, 175, 176), (54, 55, 186, 187), (2, 3, 160, 161), (31, 26, 173, 174), (58, 59, 188, 189), (6, 7, 162, 163), (27, 22, 171, 172), (62, 63, 190, 191), (10, 11, 164, 165), (23, 18, 169, 170), (7, 2, 161, 162), (14, 15, 166, 167), (19, 14, 167, 168), (3, 62, 191, 160), (18, 19, 168, 169), (15, 10, 165, 166), (11, 6, 163, 164), (22, 23, 170, 171), (63, 58, 189, 190), (26, 27, 172, 173)])
_uv = me_cylinder.uv_layers.new(name='UVMap')
_uv.uv.foreach_set('vector', [0.05609, 0.5, 0.05609, 1.0, 0.006407, 1.0, 0.006407, 0.5, 0.8686, 0.5, 0.8686, 1.0, 0.8189, 1.0, 0.8189, 0.5, 0.8061, 0.5, 0.8061, 1.0, 0.7564, 1.0, 0.7564, 0.5, 0.7436, 0.5, 0.7436, 1.0, 0.6939, 1.0, 0.6939, 0.5, 0.6811, 0.5, 0.6811, 1.0, 0.6314, 1.0, 0.6314, 0.5, 0.6186, 0.5, 0.6186, 1.0, 0.5689, 1.0, 0.5689, 0.5, 0.5561, 0.5, 0.5561, 1.0, 0.5064, 1.0, 0.5064, 0.5, 0.4936, 0.5, 0.4936, 1.0, 0.4439, 1.0, 0.4439, 0.5, 0.4311, 0.5, 0.4311, 1.0, 0.3814, 1.0, 0.3814, 0.5, 0.3686, 0.5, 0.3686, 1.0, 0.3189, 1.0, 0.3189, 0.5, 0.3061, 0.5, 0.3061, 1.0, 0.2564, 1.0, 0.2564, 0.5, 0.2436, 0.5, 0.2436, 1.0, 0.1939, 1.0, 0.1939, 0.5, 0.1811, 0.5, 0.1811, 1.0, 0.1314, 1.0, 0.1314, 0.5, 0.1186, 0.5, 0.1186, 1.0, 0.06891, 1.0, 0.06891, 0.5, 0.9311, 0.5, 0.9311, 1.0, 0.8814, 1.0, 0.8814, 0.5, 0.1093, 0.3835, 0.0728, 0.3289, 0.0728, 0.3289, 0.1093, 0.3835, 0.9936, 0.5, 0.9936, 1.0, 0.9439, 1.0, 0.9439, 0.5, 0.6676, 0.4736, 0.6502, 0.4664, 0.6502, 0.4664, 0.6676, 0.4736, 0.8686, 1.0, 0.8686, 0.5, 0.8686, 0.5, 0.8686, 1.0, 0.5064, 0.5, 0.5064, 1.0, 0.5064, 1.0, 0.5064, 0.5, 0.05609, 1.0, 0.05609, 0.5, 0.05609, 0.5, 0.05609, 1.0, 0.4117, 0.425, 0.425, 0.4117, 0.425, 0.4117, 0.4117, 0.425, 0.7406, 0.01187, 0.7594, 0.01187, 0.7594, 0.01187, 0.7406, 0.01187, 0.1502, 0.4664, 0.1676, 0.4736, 0.1676, 0.4736, 0.1502, 0.4664, 0.9439, 0.5, 0.9439, 1.0, 0.9439, 1.0, 0.9439, 0.5, 0.4936, 1.0, 0.4936, 0.5, 0.4936, 0.5, 0.4936, 1.0, 0.1314, 0.5, 0.1314, 1.0, 0.1314, 1.0, 0.1314, 0.5, 0.8498, 0.4664, 0.8324, 0.4736, 0.8324, 0.4736, 0.8498, 0.4664, 0.2594, 0.01187, 0.2406, 0.01187, 0.2406, 0.01187, 0.2594, 0.01187, 0.5883, 0.425, 0.575, 0.4117, 0.575, 0.4117, 0.5883, 0.425, 0.9311, 1.0, 0.9311, 0.5, 0.9311, 0.5, 0.9311, 1.0, 0.5689, 0.5, 0.5689, 1.0, 0.5689, 1.0, 0.5689, 0.5, 0.1186, 1.0, 0.1186, 0.5, 0.1186, 0.5, 0.1186, 1.0, 0.7406, 0.4881, 0.7594, 0.4881, 0.8324, 0.4736, 0.8498, 0.4664, 0.9117, 0.425, 0.925, 0.4117, 0.9664, 0.3498, 0.9736, 0.3324, 0.9881, 0.2594, 0.9881, 0.2406, 0.9736, 0.1676, 0.9664, 0.1502, 0.925, 0.08828, 0.9117, 0.07496, 0.8498, 0.0336, 0.8324, 0.0264, 0.7594, 0.01187, 0.7406, 0.01187, 0.6676, 0.0264, 0.6502, 0.0336, 0.5883, 0.07496, 0.575, 0.08828, 0.5336, 0.1502, 0.5264, 0.1676, 0.5119, 0.2406, 0.5119, 0.2594, 0.5264, 0.3324, 0.5336, 0.3498, 0.575, 0.4117, 0.5883, 0.425, 0.6502, 0.4664, 0.6676, 0.4736, 0.006407, 0.5, 0.006407, 1.0, 0.0, 1.0, 0.0, 0.5, 0.9311, 1.0, 0.9311, 0.5, 0.9439, 0.5, 0.9439, 1.0, 0.8686, 1.0, 0.8686, 0.5, 0.8814, 0.5, 0.8814, 1.0, 0.8061, 1.0, 0.8061, 0.5, 0.8189, 0.5, 0.8189, 1.0, 0.7436, 1.0, 0.7436, 0.5, 0.7564, 0.5, 0.7564, 1.0, 0.6811, 1.0, 0.6811, 0.5, 0.6939, 0.5, 0.6939, 1.0, 0.6186, 1.0, 0.6186, 0.5, 0.6314, 0.5, 0.6314, 1.0, 0.5561, 1.0, 0.5561, 0.5, 0.5689, 0.5, 0.5689, 1.0, 0.4936, 1.0, 0.4936, 0.5, 0.5064, 0.5, 0.5064, 1.0, 0.4311, 1.0, 0.4311, 0.5, 0.4439, 0.5, 0.4439, 1.0, 0.3686, 1.0, 0.3686, 0.5, 0.3814, 0.5, 0.3814, 1.0, 0.3061, 1.0, 0.3061, 0.5, 0.3189, 0.5, 0.3189, 1.0, 0.2436, 1.0, 0.2436, 0.5, 0.2564, 0.5, 0.2564, 1.0, 0.1811, 1.0, 0.1811, 0.5, 0.1939, 0.5, 0.1939, 1.0, 0.1186, 1.0, 0.1186, 0.5, 0.1314, 0.5, 0.1314, 1.0, 0.05609, 1.0, 0.05609, 0.5, 0.06891, 0.5, 0.06891, 1.0, 0.1676, 0.0264, 0.1502, 0.0336, 0.1502, 0.0336, 0.1676, 0.0264, 0.925, 0.4117, 0.9117, 0.425, 0.9117, 0.425, 0.925, 0.4117, 0.06891, 0.5, 0.06891, 1.0, 0.06891, 1.0, 0.06891, 0.5, 0.4311, 1.0, 0.4311, 0.5, 0.4311, 0.5, 0.4311, 1.0, 0.8814, 0.5, 0.8814, 1.0, 0.8814, 1.0, 0.8814, 0.5, 0.6502, 0.0336, 0.6676, 0.0264, 0.6676, 0.0264, 0.6502, 0.0336, 0.4664, 0.3498, 0.4736, 0.3324, 0.4736, 0.3324, 0.4664, 0.3498, 0.4439, 0.5, 0.4439, 1.0, 0.4439, 1.0, 0.4439, 0.5, 0.8061, 1.0, 0.8061, 0.5, 0.8061, 0.5, 0.8061, 1.0, 0.08828, 0.07496, 0.07496, 0.08828, 0.07496, 0.08828, 0.08828, 0.07496, 0.9736, 0.3324, 0.9664, 0.3498, 0.9664, 0.3498, 0.9736, 0.3324, 0.3686, 1.0, 0.3686, 0.5, 0.3686, 0.5, 0.3686, 1.0, 0.8189, 0.5, 0.8189, 1.0, 0.8189, 1.0, 0.8189, 0.5, 0.575, 0.08828, 0.5883, 0.07496, 0.5883, 0.07496, 0.575, 0.08828, 0.4881, 0.2594, 0.4881, 0.2406, 0.4881, 0.2406, 0.4881, 0.2594, 0.3814, 0.5, 0.3814, 1.0, 0.3814, 1.0, 0.3814, 0.5, 0.7436, 1.0, 0.7436, 0.5, 0.7436, 0.5, 0.7436, 1.0, 0.0336, 0.1502, 0.0264, 0.1676, 0.0264, 0.1676, 0.0336, 0.1502, 0.9881, 0.2406, 0.9881, 0.2594, 0.9881, 0.2594, 0.9881, 0.2406, 0.3061, 1.0, 0.3061, 0.5, 0.3061, 0.5, 0.3061, 1.0, 0.7564, 0.5, 0.7564, 1.0, 0.7564, 1.0, 0.7564, 0.5, 0.5264, 0.1676, 0.5336, 0.1502, 0.5336, 0.1502, 0.5264, 0.1676, 0.4736, 0.1676, 0.4664, 0.1502, 0.4664, 0.1502, 0.4736, 0.1676, 0.3189, 0.5, 0.3189, 1.0, 0.3189, 1.0, 0.3189, 0.5, 0.6811, 1.0, 0.6811, 0.5, 0.6811, 0.5, 0.6811, 1.0, 0.01187, 0.2406, 0.01187, 0.2594, 0.01187, 0.2594, 0.01187, 0.2406, 0.9664, 0.1502, 0.9736, 0.1676, 0.9736, 0.1676, 0.9664, 0.1502, 0.2436, 1.0, 0.2436, 0.5, 0.2436, 0.5, 0.2436, 1.0, 0.6939, 0.5, 0.6939, 1.0, 0.6939, 1.0, 0.6939, 0.5, 0.5119, 0.2594, 0.5119, 0.2406, 0.5119, 0.2406, 0.5119, 0.2594, 0.425, 0.08828, 0.4117, 0.07496, 0.4117, 0.07496, 0.425, 0.08828, 0.2564, 0.5, 0.2564, 1.0, 0.2564, 1.0, 0.2564, 0.5, 0.6186, 1.0, 0.6186, 0.5, 0.6186, 0.5, 0.6186, 1.0, 0.0264, 0.3324, 0.0336, 0.3498, 0.0336, 0.3498, 0.0264, 0.3324, 0.9117, 0.07496, 0.925, 0.08828, 0.925, 0.08828, 0.9117, 0.07496, 0.7594, 0.4881, 0.7406, 0.4881, 0.7406, 0.4881, 0.7594, 0.4881, 0.1811, 1.0, 0.1811, 0.5, 0.1811, 0.5, 0.1811, 1.0, 0.6314, 0.5, 0.6314, 1.0, 0.6314, 1.0, 0.6314, 0.5, 0.006407, 0.5, 0.006407, 1.0, 0.006407, 1.0, 0.006407, 0.5, 0.5336, 0.3498, 0.5264, 0.3324, 0.5264, 0.3324, 0.5336, 0.3498, 0.3498, 0.0336, 0.3324, 0.0264, 0.3324, 0.0264, 0.3498, 0.0336, 0.2406, 0.4881, 0.2594, 0.4881, 0.2594, 0.4881, 0.2406, 0.4881, 0.1939, 0.5, 0.1939, 1.0, 0.1939, 1.0, 0.1939, 0.5, 0.5561, 1.0, 0.5561, 0.5, 0.5561, 0.5, 0.5561, 1.0, 0.9936, 1.0, 0.9936, 0.5, 0.9936, 0.5, 0.9936, 1.0, 0.07496, 0.4117, 0.08828, 0.425, 0.08828, 0.425, 0.07496, 0.4117, 0.8324, 0.0264, 0.8498, 0.0336, 0.8498, 0.0336, 0.8324, 0.0264, 0.3324, 0.4736, 0.3498, 0.4664, 0.3498, 0.4664, 0.3324, 0.4736, 0.2449, 0.4439, 0.2551, 0.4439, 0.2594, 0.4881, 0.2406, 0.4881, 0.3195, 0.4311, 0.3289, 0.4272, 0.3498, 0.4664, 0.3324, 0.4736, 0.3835, 0.3907, 0.3907, 0.3835, 0.425, 0.4117, 0.4117, 0.425, 0.4272, 0.3289, 0.4311, 0.3195, 0.4736, 0.3324, 0.4664, 0.3498, 0.4439, 0.2551, 0.4439, 0.2449, 0.4881, 0.2406, 0.4881, 0.2594, 0.4311, 0.1805, 0.4272, 0.1711, 0.4664, 0.1502, 0.4736, 0.1676, 0.3907, 0.1165, 0.3835, 0.1093, 0.4117, 0.07496, 0.425, 0.08828, 0.3289, 0.0728, 0.3195, 0.06892, 0.3324, 0.0264, 0.3498, 0.0336, 0.2551, 0.0561, 0.2449, 0.0561, 0.2406, 0.01187, 0.2594, 0.01187, 0.1805, 0.06892, 0.1711, 0.0728, 0.1502, 0.0336, 0.1676, 0.0264, 0.1165, 0.1093, 0.1093, 0.1165, 0.07496, 0.08828, 0.08828, 0.07496, 0.0728, 0.1711, 0.06892, 0.1805, 0.0264, 0.1676, 0.0336, 0.1502, 0.0561, 0.2449, 0.0561, 0.2551, 0.01187, 0.2594, 0.01187, 0.2406, 0.06892, 0.3195, 0.0728, 0.3289, 0.0336, 0.3498, 0.0264, 0.3324, 0.1093, 0.3835, 0.1165, 0.3907, 0.08828, 0.425, 0.07496, 0.4117, 0.1711, 0.4272, 0.1805, 0.4311, 0.1676, 0.4736, 0.1502, 0.4664, 0.2551, 0.4439, 0.3195, 0.4311, 0.3324, 0.4736, 0.2594, 0.4881, 0.1805, 0.4311, 0.2449, 0.4439, 0.2406, 0.4881, 0.1676, 0.4736, 0.3289, 0.4272, 0.3835, 0.3907, 0.4117, 0.425, 0.3498, 0.4664, 0.1165, 0.3907, 0.1711, 0.4272, 0.1502, 0.4664, 0.08828, 0.425, 0.0728, 0.3289, 0.1093, 0.3835, 0.07496, 0.4117, 0.0336, 0.3498, 0.0561, 0.2551, 0.06892, 0.3195, 0.0264, 0.3324, 0.01187, 0.2594, 0.06892, 0.1805, 0.0561, 0.2449, 0.01187, 0.2406, 0.0264, 0.1676, 0.1093, 0.1165, 0.0728, 0.1711, 0.0336, 0.1502, 0.07496, 0.08828, 0.1711, 0.0728, 0.1165, 0.1093, 0.08828, 0.07496, 0.1502, 0.0336, 0.2449, 0.0561, 0.1805, 0.06892, 0.1676, 0.0264, 0.2406, 0.01187, 0.3195, 0.06892, 0.2551, 0.0561, 0.2594, 0.01187, 0.3324, 0.0264, 0.3835, 0.1093, 0.3289, 0.0728, 0.3498, 0.0336, 0.4117, 0.07496, 0.4272, 0.1711, 0.3907, 0.1165, 0.425, 0.08828, 0.4664, 0.1502, 0.4439, 0.2449, 0.4311, 0.1805, 0.4736, 0.1676, 0.4881, 0.2406, 0.4311, 0.3195, 0.4439, 0.2551, 0.4881, 0.2594, 0.4736, 0.3324, 0.3907, 0.3835, 0.4272, 0.3289, 0.4664, 0.3498, 0.425, 0.4117, 0.3289, 0.4272, 0.3195, 0.4311, 0.2551, 0.4439, 0.2449, 0.4439, 0.1805, 0.4311, 0.1711, 0.4272, 0.1165, 0.3907, 0.1093, 0.3835, 0.0728, 0.3289, 0.06892, 0.3195, 0.0561, 0.2551, 0.0561, 0.2449, 0.06892, 0.1805, 0.0728, 0.1711, 0.1093, 0.1165, 0.1165, 0.1093, 0.1711, 0.0728, 0.1805, 0.06892, 0.2449, 0.0561, 0.2551, 0.0561, 0.3195, 0.06892, 0.3289, 0.0728, 0.3835, 0.1093, 0.3907, 0.1165, 0.4272, 0.1711, 0.4311, 0.1805, 0.4439, 0.2449, 0.4439, 0.2551, 0.4311, 0.3195, 0.4272, 0.3289, 0.3907, 0.3835, 0.3835, 0.3907, 0.3195, 0.06892, 0.3289, 0.0728, 0.3289, 0.0728, 0.3195, 0.06892, 0.06892, 0.3195, 0.0561, 0.2551, 0.0561, 0.2551, 0.06892, 0.3195, 0.2449, 0.0561, 0.2551, 0.0561, 0.2551, 0.0561, 0.2449, 0.0561, 0.0561, 0.2449, 0.06892, 0.1805, 0.06892, 0.1805, 0.0561, 0.2449, 0.1711, 0.0728, 0.1805, 0.06892, 0.1805, 0.06892, 0.1711, 0.0728, 0.0728, 0.1711, 0.1093, 0.1165, 0.1093, 0.1165, 0.0728, 0.1711, 0.1093, 0.1165, 0.1165, 0.1093, 0.1165, 0.1093, 0.1093, 0.1165, 0.1165, 0.1093, 0.1711, 0.0728, 0.1711, 0.0728, 0.1165, 0.1093, 0.06892, 0.1805, 0.0728, 0.1711, 0.0728, 0.1711, 0.06892, 0.1805, 0.1805, 0.06892, 0.2449, 0.0561, 0.2449, 0.0561, 0.1805, 0.06892, 0.0561, 0.2551, 0.0561, 0.2449, 0.0561, 0.2449, 0.0561, 0.2551, 0.2551, 0.0561, 0.3195, 0.06892, 0.3195, 0.06892, 0.2551, 0.0561, 0.0728, 0.3289, 0.06892, 0.3195, 0.06892, 0.3195, 0.0728, 0.3289, 0.2551, 0.4439, 0.2449, 0.4439, 0.2449, 0.4439, 0.2551, 0.4439, 0.3289, 0.0728, 0.3835, 0.1093, 0.3835, 0.1093, 0.3289, 0.0728, 0.1165, 0.3907, 0.1093, 0.3835, 0.1093, 0.3835, 0.1165, 0.3907, 0.3289, 0.4272, 0.3195, 0.4311, 0.3195, 0.4311, 0.3289, 0.4272, 0.3907, 0.1165, 0.4272, 0.1711, 0.4272, 0.1711, 0.3907, 0.1165, 0.1805, 0.4311, 0.1711, 0.4272, 0.1711, 0.4272, 0.1805, 0.4311, 0.3907, 0.3835, 0.3835, 0.3907, 0.3835, 0.3907, 0.3907, 0.3835, 0.4311, 0.1805, 0.4439, 0.2449, 0.4439, 0.2449, 0.4311, 0.1805, 0.3195, 0.4311, 0.2551, 0.4439, 0.2551, 0.4439, 0.3195, 0.4311, 0.4311, 0.3195, 0.4272, 0.3289, 0.4272, 0.3289, 0.4311, 0.3195, 0.4439, 0.2551, 0.4311, 0.3195, 0.4311, 0.3195, 0.4439, 0.2551, 0.2449, 0.4439, 0.1805, 0.4311, 0.1805, 0.4311, 0.2449, 0.4439, 0.4439, 0.2449, 0.4439, 0.2551, 0.4439, 0.2551, 0.4439, 0.2449, 0.4272, 0.3289, 0.3907, 0.3835, 0.3907, 0.3835, 0.4272, 0.3289, 0.3835, 0.3907, 0.3289, 0.4272, 0.3289, 0.4272, 0.3835, 0.3907, 0.4272, 0.1711, 0.4311, 0.1805, 0.4311, 0.1805, 0.4272, 0.1711, 0.1711, 0.4272, 0.1165, 0.3907, 0.1165, 0.3907, 0.1711, 0.4272, 0.3835, 0.1093, 0.3907, 0.1165, 0.3907, 0.1165, 0.3835, 0.1093])
me_cylinder.materials.append(mat_tank)
me_cylinder.update()
me_cylinder_001 = bpy.data.meshes.new('Cylinder.001')
me_cylinder_001.from_pydata([(-0.02841, 1.108, -0.2796), (0.02841, 1.108, -0.2796), (0.02841, 0.0934, 0.2796), (-0.02841, 0.0934, 0.2796), (0.7634, 0.8035, -0.2796), (0.8035, 0.7634, -0.2796), (0.08613, 0.04596, 0.2796), (0.04596, 0.08613, 0.2796), (1.108, 0.02841, -0.2796), (1.108, -0.02841, -0.2796), (0.0934, -0.02841, 0.2796), (0.0934, 0.02841, 0.2796), (0.8035, -0.7634, -0.2796), (0.7634, -0.8035, -0.2796), (0.04596, -0.08613, 0.2796), (0.08613, -0.04596, 0.2796), (0.02841, -1.108, -0.2796), (-0.02841, -1.108, -0.2796), (-0.02841, -0.0934, 0.2796), (0.02841, -0.0934, 0.2796), (-0.7634, -0.8035, -0.2796), (-0.8035, -0.7634, -0.2796), (-0.08613, -0.04596, 0.2796), (-0.04596, -0.08613, 0.2796), (-1.108, -0.02841, -0.2796), (-1.108, 0.02841, -0.2796), (-0.0934, 0.02841, 0.2796), (-0.0934, -0.02841, 0.2796), (-0.8035, 0.7634, -0.2796), (-0.7634, 0.8035, -0.2796), (-0.04596, 0.08613, 0.2796), (-0.08613, 0.04596, 0.2796)], [], [(29, 30, 3, 0), (9, 10, 15, 12), (13, 14, 19, 16), (17, 18, 23, 20), (21, 22, 27, 24), (25, 26, 31, 28), (5, 6, 11, 8), (6, 7, 2, 3, 30, 31, 26, 27, 22, 23, 18, 19, 14, 15, 10, 11), (1, 2, 7, 4), (0, 3, 2, 1), (6, 5, 4, 7), (10, 9, 8, 11), (14, 13, 12, 15), (18, 17, 16, 19), (22, 21, 20, 23), (26, 25, 24, 27), (30, 29, 28, 31), (0, 1, 4, 5, 8, 9, 12, 13, 16, 17, 20, 21, 24, 25, 28, 29)])
me_cylinder_001.polygons.foreach_set('material_index', [0, 0, 0, 0, 0, 0, 0, 0, 0, 1, 1, 1, 1, 1, 1, 1, 1, 0])
_uv = me_cylinder_001.uv_layers.new(name='UVMap')
_uv.uv.foreach_set('vector', [0.1205, 0.5, 0.07725, 1.0, 0.04775, 1.0, 0.004485, 0.5, 0.7455, 0.5, 0.7023, 1.0, 0.6727, 1.0, 0.6295, 0.5, 0.6205, 0.5, 0.5773, 1.0, 0.5477, 1.0, 0.5045, 0.5, 0.4955, 0.5, 0.4523, 1.0, 0.4227, 1.0, 0.3795, 0.5, 0.3705, 0.5, 0.3273, 1.0, 0.2977, 1.0, 0.2545, 0.5, 0.2455, 0.5, 0.2023, 1.0, 0.1727, 1.0, 0.1295, 0.5, 0.8705, 0.5, 0.8273, 1.0, 0.7977, 1.0, 0.7545, 0.5, 0.4466, 0.3549, 0.3549, 0.4466, 0.3148, 0.4631, 0.1852, 0.4631, 0.1451, 0.4466, 0.05344, 0.3549, 0.03685, 0.3148, 0.03685, 0.1852, 0.05344, 0.1451, 0.1451, 0.05344, 0.1852, 0.03685, 0.3148, 0.03685, 0.3549, 0.05344, 0.4466, 0.1451, 0.4631, 0.1852, 0.4631, 0.3148, 0.9955, 0.5, 0.9523, 1.0, 0.9227, 1.0, 0.8795, 0.5, 0.004485, 0.5, 0.04775, 1.0, 0.0, 1.0, 0.0, 0.5044, 0.8273, 1.0, 0.8705, 0.5, 0.8795, 0.5, 0.9227, 1.0, 0.7023, 1.0, 0.7455, 0.5, 0.7545, 0.5, 0.7977, 1.0, 0.5773, 1.0, 0.6205, 0.5, 0.6295, 0.5, 0.6727, 1.0, 0.4523, 1.0, 0.4955, 0.5, 0.5045, 0.5, 0.5477, 1.0, 0.3273, 1.0, 0.3705, 0.5, 0.3795, 0.5, 0.4227, 1.0, 0.2023, 1.0, 0.2455, 0.5, 0.2545, 0.5, 0.2977, 1.0, 0.07725, 1.0, 0.1205, 0.5, 0.1295, 0.5, 0.1727, 1.0, 0.7439, 0.4875, 0.7561, 0.4875, 0.9136, 0.4222, 0.9222, 0.4136, 0.9875, 0.2561, 0.9875, 0.2439, 0.9222, 0.08638, 0.9136, 0.07777, 0.7561, 0.01252, 0.7439, 0.01252, 0.5864, 0.07777, 0.5778, 0.08638, 0.5125, 0.2439, 0.5125, 0.2561, 0.5778, 0.4136, 0.5864, 0.4222])
me_cylinder_001.materials.append(mat_lightwood)
me_cylinder_001.materials.append(mat_darkwood)
me_cylinder_001.update()
me_cylinder_002 = bpy.data.meshes.new('Cylinder.002')
me_cylinder_002.from_pydata([(0.0, 1.0, -1.0), (0.0, 1.0, 1.0), (0.3827, 0.9239, -1.0), (0.3827, 0.9239, 1.0), (0.7071, 0.7071, -1.0), (0.7071, 0.7071, 1.0), (0.9239, 0.3827, -1.0), (0.9239, 0.3827, 1.0), (1.0, -4.371e-08, -1.0), (1.0, -4.371e-08, 1.0), (0.9239, -0.3827, -1.0), (0.9239, -0.3827, 1.0), (0.7071, -0.7071, -1.0), (0.7071, -0.7071, 1.0), (0.3827, -0.9239, -1.0), (0.3827, -0.9239, 1.0), (-8.742e-08, -1.0, -1.0), (-8.742e-08, -1.0, 1.0), (-0.3827, -0.9239, -1.0), (-0.3827, -0.9239, 1.0), (-0.7071, -0.7071, -1.0), (-0.7071, -0.7071, 1.0), (-0.9239, -0.3827, -1.0), (-0.9239, -0.3827, 1.0), (-1.0, 1.192e-08, -1.0), (-1.0, 1.192e-08, 1.0), (-0.9239, 0.3827, -1.0), (-0.9239, 0.3827, 1.0), (-0.7071, 0.7071, -1.0), (-0.7071, 0.7071, 1.0), (-0.3827, 0.9239, -1.0), (-0.3827, 0.9239, 1.0)], [], [(0, 1, 3, 2), (2, 3, 5, 4), (4, 5, 7, 6), (6, 7, 9, 8), (8, 9, 11, 10), (10, 11, 13, 12), (12, 13, 15, 14), (14, 15, 17, 16), (16, 17, 19, 18), (18, 19, 21, 20), (20, 21, 23, 22), (22, 23, 25, 24), (24, 25, 27, 26), (26, 27, 29, 28), (3, 1, 31, 29, 27, 25, 23, 21, 19, 17, 15, 13, 11, 9, 7, 5), (28, 29, 31, 30), (30, 31, 1, 0), (0, 2, 4, 6, 8, 10, 12, 14, 16, 18, 20, 22, 24, 26, 28, 30)])
_uv = me_cylinder_002.uv_layers.new(name='UVMap')
_uv.uv.foreach_set('vector', [1.0, 0.5, 1.0, 1.0, 0.9375, 1.0, 0.9375, 0.5, 0.9375, 0.5, 0.9375, 1.0, 0.875, 1.0, 0.875, 0.5, 0.875, 0.5, 0.875, 1.0, 0.8125, 1.0, 0.8125, 0.5, 0.8125, 0.5, 0.8125, 1.0, 0.75, 1.0, 0.75, 0.5, 0.75, 0.5, 0.75, 1.0, 0.6875, 1.0, 0.6875, 0.5, 0.6875, 0.5, 0.6875, 1.0, 0.625, 1.0, 0.625, 0.5, 0.625, 0.5, 0.625, 1.0, 0.5625, 1.0, 0.5625, 0.5, 0.5625, 0.5, 0.5625, 1.0, 0.5, 1.0, 0.5, 0.5, 0.5, 0.5, 0.5, 1.0, 0.4375, 1.0, 0.4375, 0.5, 0.4375, 0.5, 0.4375, 1.0, 0.375, 1.0, 0.375, 0.5, 0.375, 0.5, 0.375, 1.0, 0.3125, 1.0, 0.3125, 0.5, 0.3125, 0.5, 0.3125, 1.0, 0.25, 1.0, 0.25, 0.5, 0.25, 0.5, 0.25, 1.0, 0.1875, 1.0, 0.1875, 0.5, 0.1875, 0.5, 0.1875, 1.0, 0.125, 1.0, 0.125, 0.5, 0.3418, 0.4717, 0.25, 0.49, 0.1582, 0.4717, 0.08029, 0.4197, 0.02827, 0.3418, 0.01, 0.25, 0.02827, 0.1582, 0.08029, 0.08029, 0.1582, 0.02827, 0.25, 0.01, 0.3418, 0.02827, 0.4197, 0.08029, 0.4717, 0.1582, 0.49, 0.25, 0.4717, 0.3418, 0.4197, 0.4197, 0.125, 0.5, 0.125, 1.0, 0.0625, 1.0, 0.0625, 0.5, 0.0625, 0.5, 0.0625, 1.0, 0.0, 1.0, 0.0, 0.5, 0.75, 0.49, 0.8418, 0.4717, 0.9197, 0.4197, 0.9717, 0.3418, 0.99, 0.25, 0.9717, 0.1582, 0.9197, 0.08029, 0.8418, 0.02827, 0.75, 0.01, 0.6582, 0.02827, 0.5803, 0.08029, 0.5283, 0.1582, 0.51, 0.25, 0.5283, 0.3418, 0.5803, 0.4197, 0.6582, 0.4717])
me_cylinder_002.materials.append(mat_lightwood)
me_cylinder_002.update()
me_cylinder_003 = bpy.data.meshes.new('Cylinder.003')
me_cylinder_003.from_pydata([(0.0, 1.0, -1.0), (0.0, 1.0, 1.0), (0.3827, 0.9239, -1.0), (0.3827, 0.9239, 1.0), (0.7071, 0.7071, -1.0), (0.7071, 0.7071, 1.0), (0.9239, 0.3827, -1.0), (0.9239, 0.3827, 1.0), (1.0, -4.371e-08, -1.0), (1.0, -4.371e-08, 1.0), (0.9239, -0.3827, -1.0), (0.9239, -0.3827, 1.0), (0.7071, -0.7071, -1.0), (0.7071, -0.7071, 1.0), (0.3827, -0.9239, -1.0), (0.3827, -0.9239, 1.0), (-8.742e-08, -1.0, -1.0), (-8.742e-08, -1.0, 1.0), (-0.3827, -0.9239, -1.0), (-0.3827, -0.9239, 1.0), (-0.7071, -0.7071, -1.0), (-0.7071, -0.7071, 1.0), (-0.9239, -0.3827, -1.0), (-0.9239, -0.3827, 1.0), (-1.0, 1.192e-08, -1.0), (-1.0, 1.192e-08, 1.0), (-0.9239, 0.3827, -1.0), (-0.9239, 0.3827, 1.0), (-0.7071, 0.7071, -1.0), (-0.7071, 0.7071, 1.0), (-0.3827, 0.9239, -1.0), (-0.3827, 0.9239, 1.0)], [], [(0, 1, 3, 2), (2, 3, 5, 4), (4, 5, 7, 6), (6, 7, 9, 8), (8, 9, 11, 10), (10, 11, 13, 12), (12, 13, 15, 14), (14, 15, 17, 16), (16, 17, 19, 18), (18, 19, 21, 20), (20, 21, 23, 22), (22, 23, 25, 24), (24, 25, 27, 26), (26, 27, 29, 28), (3, 1, 31, 29, 27, 25, 23, 21, 19, 17, 15, 13, 11, 9, 7, 5), (28, 29, 31, 30), (30, 31, 1, 0), (0, 2, 4, 6, 8, 10, 12, 14, 16, 18, 20, 22, 24, 26, 28, 30)])
_uv = me_cylinder_003.uv_layers.new(name='UVMap')
_uv.uv.foreach_set('vector', [1.0, 0.5, 1.0, 1.0, 0.9375, 1.0, 0.9375, 0.5, 0.9375, 0.5, 0.9375, 1.0, 0.875, 1.0, 0.875, 0.5, 0.875, 0.5, 0.875, 1.0, 0.8125, 1.0, 0.8125, 0.5, 0.8125, 0.5, 0.8125, 1.0, 0.75, 1.0, 0.75, 0.5, 0.75, 0.5, 0.75, 1.0, 0.6875, 1.0, 0.6875, 0.5, 0.6875, 0.5, 0.6875, 1.0, 0.625, 1.0, 0.625, 0.5, 0.625, 0.5, 0.625, 1.0, 0.5625, 1.0, 0.5625, 0.5, 0.5625, 0.5, 0.5625, 1.0, 0.5, 1.0, 0.5, 0.5, 0.5, 0.5, 0.5, 1.0, 0.4375, 1.0, 0.4375, 0.5, 0.4375, 0.5, 0.4375, 1.0, 0.375, 1.0, 0.375, 0.5, 0.375, 0.5, 0.375, 1.0, 0.3125, 1.0, 0.3125, 0.5, 0.3125, 0.5, 0.3125, 1.0, 0.25, 1.0, 0.25, 0.5, 0.25, 0.5, 0.25, 1.0, 0.1875, 1.0, 0.1875, 0.5, 0.1875, 0.5, 0.1875, 1.0, 0.125, 1.0, 0.125, 0.5, 0.3418, 0.4717, 0.25, 0.49, 0.1582, 0.4717, 0.08029, 0.4197, 0.02827, 0.3418, 0.01, 0.25, 0.02827, 0.1582, 0.08029, 0.08029, 0.1582, 0.02827, 0.25, 0.01, 0.3418, 0.02827, 0.4197, 0.08029, 0.4717, 0.1582, 0.49, 0.25, 0.4717, 0.3418, 0.4197, 0.4197, 0.125, 0.5, 0.125, 1.0, 0.0625, 1.0, 0.0625, 0.5, 0.0625, 0.5, 0.0625, 1.0, 0.0, 1.0, 0.0, 0.5, 0.75, 0.49, 0.8418, 0.4717, 0.9197, 0.4197, 0.9717, 0.3418, 0.99, 0.25, 0.9717, 0.1582, 0.9197, 0.08029, 0.8418, 0.02827, 0.75, 0.01, 0.6582, 0.02827, 0.5803, 0.08029, 0.5283, 0.1582, 0.51, 0.25, 0.5283, 0.3418, 0.5803, 0.4197, 0.6582, 0.4717])
me_cylinder_003.materials.append(mat_lightwood)
me_cylinder_003.update()
me_cube_001 = bpy.data.meshes.new('Cube.001')
me_cube_001.from_pydata([(-0.1526, -0.1561, -1.192), (-0.1526, -0.1561, 1.171), (-0.1526, 0.1561, -1.192), (-0.1526, 0.1561, 1.171), (0.1526, -0.1561, -1.192), (0.1526, -0.1561, 1.171), (0.1526, 0.1561, -1.192), (0.1526, 0.1561, 1.171), (-0.1526, -0.1561, -0.4677), (-0.1526, -0.1561, -0.7345), (-0.1526, -0.1561, 0.123), (-0.1526, -0.1561, -0.1439), (-0.1526, -0.1561, 0.7136), (-0.1526, -0.1561, 0.4467), (-0.1526, 0.1561, 0.4467), (-0.1526, 0.1561, 0.7136), (-0.1526, 0.1561, -0.1439), (-0.1526, 0.1561, 0.123), (-0.1526, 0.1561, -0.7345), (-0.1526, 0.1561, -0.4677), (0.1526, 0.1561, 0.4467), (0.1526, 0.1561, 0.7136), (0.1526, 0.1561, -0.1439), (0.1526, 0.1561, 0.123), (0.1526, 0.1561, -0.7345), (0.1526, 0.1561, -0.4677), (0.1526, -0.1561, 0.4467), (0.1526, -0.1561, 0.7136), (0.1526, -0.1561, -0.1439), (0.1526, -0.1561, 0.123), (0.1526, -0.1561, -0.7345), (0.1526, -0.1561, -0.4677), (-0.1526, 1.129, -1.192), (-0.1526, 1.129, 1.171), (-0.1526, 0.8167, -1.192), (-0.1526, 0.8167, 1.171), (0.1526, 1.129, -1.192), (0.1526, 1.129, 1.171), (0.1526, 0.8167, -1.192), (0.1526, 0.8167, 1.171), (-0.1526, 1.129, -0.4677), (-0.1526, 1.129, -0.7345), (-0.1526, 1.129, 0.123), (-0.1526, 1.129, -0.1439), (-0.1526, 1.129, 0.7136), (-0.1526, 1.129, 0.4467), (-0.1526, 0.8167, 0.4467), (-0.1526, 0.8167, 0.7136), (-0.1526, 0.8167, -0.1439), (-0.1526, 0.8167, 0.123), (-0.1526, 0.8167, -0.7345), (-0.1526, 0.8167, -0.4677), (0.1526, 0.8167, 0.4467), (0.1526, 0.8167, 0.7136), (0.1526, 0.8167, -0.1439), (0.1526, 0.8167, 0.123), (0.1526, 0.8167, -0.7345), (0.1526, 0.8167, -0.4677), (0.1526, 1.129, 0.4467), (0.1526, 1.129, 0.7136), (0.1526, 1.129, -0.1439), (0.1526, 1.129, 0.123), (0.1526, 1.129, -0.7345), (0.1526, 1.129, -0.4677)], [], [(15, 3, 7, 21), (17, 14, 20, 23), (23, 20, 26, 29), (12, 1, 3, 15), (2, 6, 4, 0), (7, 3, 1, 5), (8, 11, 16, 19), (10, 13, 14, 17), (27, 5, 1, 12), (6, 24, 30, 4), (25, 22, 28, 31), (21, 7, 5, 27), (2, 18, 24, 6), (19, 16, 22, 25), (4, 30, 9, 0), (31, 28, 11, 8), (29, 26, 13, 10), (31, 8, 9, 30), (29, 10, 11, 28), (27, 12, 13, 26), (25, 31, 30, 24), (23, 29, 28, 22), (21, 27, 26, 20), (51, 50, 18, 19), (49, 48, 16, 17), (47, 46, 14, 15), (8, 19, 18, 9), (10, 17, 16, 11), (12, 15, 14, 13), (0, 9, 18, 2), (47, 53, 39, 35), (49, 55, 52, 46), (55, 61, 58, 52), (44, 47, 35, 33), (34, 32, 36, 38), (39, 37, 33, 35), (40, 51, 48, 43), (42, 49, 46, 45), (59, 44, 33, 37), (38, 36, 62, 56), (57, 63, 60, 54), (53, 59, 37, 39), (34, 38, 56, 50), (51, 57, 54, 48), (36, 32, 41, 62), (63, 40, 43, 60), (61, 42, 45, 58), (63, 62, 41, 40), (61, 60, 43, 42), (59, 58, 45, 44), (57, 56, 62, 63), (55, 54, 60, 61), (53, 52, 58, 59), (57, 51, 19, 25), (55, 49, 17, 23), (53, 47, 15, 21), (40, 41, 50, 51), (42, 43, 48, 49), (44, 45, 46, 47), (32, 34, 50, 41), (46, 52, 20, 14), (52, 53, 21, 20), (48, 54, 22, 16), (54, 55, 23, 22), (50, 56, 24, 18), (56, 57, 25, 24)])
_uv = me_cube_001.uv_layers.new(name='UVMap')
_uv.uv.foreach_set('vector', [0.5766, 0.25, 0.625, 0.25, 0.625, 0.5, 0.5766, 0.5, 0.5141, 0.25, 0.5484, 0.25, 0.5484, 0.5, 0.5141, 0.5, 0.5141, 0.5, 0.5484, 0.5, 0.5484, 0.75, 0.5141, 0.75, 0.5766, 0.0, 0.625, 0.0, 0.625, 0.25, 0.5766, 0.25, 0.125, 0.5, 0.375, 0.5, 0.375, 0.75, 0.125, 0.75, 0.625, 0.5, 0.875, 0.5, 0.875, 0.75, 0.625, 0.75, 0.4516, 0.0, 0.4859, 0.0, 0.4859, 0.25, 0.4516, 0.25, 0.5141, 0.0, 0.5484, 0.0, 0.5484, 0.25, 0.5141, 0.25, 0.5766, 0.75, 0.625, 0.75, 0.625, 1.0, 0.5766, 1.0, 0.375, 0.5, 0.4234, 0.5, 0.4234, 0.75, 0.375, 0.75, 0.4516, 0.5, 0.4859, 0.5, 0.4859, 0.75, 0.4516, 0.75, 0.5766, 0.5, 0.625, 0.5, 0.625, 0.75, 0.5766, 0.75, 0.375, 0.25, 0.4234, 0.25, 0.4234, 0.5, 0.375, 0.5, 0.4516, 0.25, 0.4859, 0.25, 0.4859, 0.5, 0.4516, 0.5, 0.375, 0.75, 0.4234, 0.75, 0.4234, 1.0, 0.375, 1.0, 0.4516, 0.75, 0.4859, 0.75, 0.4859, 1.0, 0.4516, 1.0, 0.5141, 0.75, 0.5484, 0.75, 0.5484, 1.0, 0.5141, 1.0, 0.4516, 0.75, 0.4516, 1.0, 0.4234, 1.0, 0.4234, 0.75, 0.5141, 0.75, 0.5141, 1.0, 0.4859, 1.0, 0.4859, 0.75, 0.5766, 0.75, 0.5766, 1.0, 0.5484, 1.0, 0.5484, 0.75, 0.4516, 0.5, 0.4516, 0.75, 0.4234, 0.75, 0.4234, 0.5, 0.5141, 0.5, 0.5141, 0.75, 0.4859, 0.75, 0.4859, 0.5, 0.5766, 0.5, 0.5766, 0.75, 0.5484, 0.75, 0.5484, 0.5, 0.4516, 0.25, 0.4234, 0.25, 0.4234, 0.25, 0.4516, 0.25, 0.5141, 0.25, 0.4859, 0.25, 0.4859, 0.25, 0.5141, 0.25, 0.5766, 0.25, 0.5484, 0.25, 0.5484, 0.25, 0.5766, 0.25, 0.4516, 0.0, 0.4516, 0.25, 0.4234, 0.25, 0.4234, 0.0, 0.5141, 0.0, 0.5141, 0.25, 0.4859, 0.25, 0.4859, 0.0, 0.5766, 0.0, 0.5766, 0.25, 0.5484, 0.25, 0.5484, 0.0, 0.375, 0.0, 0.4234, 0.0, 0.4234, 0.25, 0.375, 0.25, 0.5766, 0.25, 0.5766, 0.5, 0.625, 0.5, 0.625, 0.25, 0.5141, 0.25, 0.5141, 0.5, 0.5484, 0.5, 0.5484, 0.25, 0.5141, 0.5, 0.5141, 0.75, 0.5484, 0.75, 0.5484, 0.5, 0.5766, 0.0, 0.5766, 0.25, 0.625, 0.25, 0.625, 0.0, 0.125, 0.5, 0.125, 0.75, 0.375, 0.75, 0.375, 0.5, 0.625, 0.5, 0.625, 0.75, 0.875, 0.75, 0.875, 0.5, 0.4516, 0.0, 0.4516, 0.25, 0.4859, 0.25, 0.4859, 0.0, 0.5141, 0.0, 0.5141, 0.25, 0.5484, 0.25, 0.5484, 0.0, 0.5766, 0.75, 0.5766, 1.0, 0.625, 1.0, 0.625, 0.75, 0.375, 0.5, 0.375, 0.75, 0.4234, 0.75, 0.4234, 0.5, 0.4516, 0.5, 0.4516, 0.75, 0.4859, 0.75, 0.4859, 0.5, 0.5766, 0.5, 0.5766, 0.75, 0.625, 0.75, 0.625, 0.5, 0.375, 0.25, 0.375, 0.5, 0.4234, 0.5, 0.4234, 0.25, 0.4516, 0.25, 0.4516, 0.5, 0.4859, 0.5, 0.4859, 0.25, 0.375, 0.75, 0.375, 1.0, 0.4234, 1.0, 0.4234, 0.75, 0.4516, 0.75, 0.4516, 1.0, 0.4859, 1.0, 0.4859, 0.75, 0.5141, 0.75, 0.5141, 1.0, 0.5484, 1.0, 0.5484, 0.75, 0.4516, 0.75, 0.4234, 0.75, 0.4234, 1.0, 0.4516, 1.0, 0.5141, 0.75, 0.4859, 0.75, 0.4859, 1.0, 0.5141, 1.0, 0.5766, 0.75, 0.5484, 0.75, 0.5484, 1.0, 0.5766, 1.0, 0.4516, 0.5, 0.4234, 0.5, 0.4234, 0.75, 0.4516, 0.75, 0.5141, 0.5, 0.4859, 0.5, 0.4859, 0.75, 0.5141, 0.75, 0.5766, 0.5, 0.5484, 0.5, 0.5484, 0.75, 0.5766, 0.75, 0.4516, 0.5, 0.4516, 0.25, 0.4516, 0.25, 0.4516, 0.5, 0.5141, 0.5, 0.5141, 0.25, 0.5141, 0.25, 0.5141, 0.5, 0.5766, 0.5, 0.5766, 0.25, 0.5766, 0.25, 0.5766, 0.5, 0.4516, 0.0, 0.4234, 0.0, 0.4234, 0.25, 0.4516, 0.25, 0.5141, 0.0, 0.4859, 0.0, 0.4859, 0.25, 0.5141, 0.25, 0.5766, 0.0, 0.5484, 0.0, 0.5484, 0.25, 0.5766, 0.25, 0.375, 0.0, 0.375, 0.25, 0.4234, 0.25, 0.4234, 0.0, 0.5484, 0.25, 0.5484, 0.5, 0.5484, 0.5, 0.5484, 0.25, 0.5484, 0.5, 0.5766, 0.5, 0.5766, 0.5, 0.5484, 0.5, 0.4859, 0.25, 0.4859, 0.5, 0.4859, 0.5, 0.4859, 0.25, 0.4859, 0.5, 0.5141, 0.5, 0.5141, 0.5, 0.4859, 0.5, 0.4234, 0.25, 0.4234, 0.5, 0.4234, 0.5, 0.4234, 0.25, 0.4234, 0.5, 0.4516, 0.5, 0.4516, 0.5, 0.4234, 0.5])
me_cube_001.materials.append(mat_wood)
me_cube_001.update()
me_plane_004 = bpy.data.meshes.new('Plane.004')
me_plane_004.from_pydata([(-1.0, -1.0, 0.0), (1.0, -1.0, 0.0), (-1.0, 1.0, 0.0), (1.0, 1.0, 0.0)], [], [(0, 1, 3, 2)])
_uv = me_plane_004.uv_layers.new(name='UVMap')
_uv.uv.foreach_set('vector', [0.0, 0.0, 1.0, 0.0, 1.0, 1.0, 0.0, 1.0])
me_plane_004.materials.append(mat_background)
me_plane_004.update()
me_icosphere = bpy.data.meshes.new('Icosphere')
me_icosphere.from_pydata([(0.7236, -0.5257, -0.4472), (-0.2764, -0.8506, -0.4472), (-0.8944, 0.0, -0.4472), (-0.2764, 0.8506, -0.4472), (0.7236, 0.5257, -0.4472), (0.2764, -0.8506, 0.4472), (-0.7236, -0.5257, 0.4472), (-0.7236, 0.5257, 0.4472), (0.2764, 0.8506, 0.4472), (0.8944, 0.0, 0.4472), (0.0, 0.0, 1.0), (-0.1291, -0.3974, -0.8507), (0.3381, -0.2456, -0.8507), (0.2629, -0.809, -0.5257), (0.8506, 0.0, -0.5257), (0.3381, 0.2456, -0.8507), (-0.4179, 4.892e-08, -0.8507), (-0.6882, -0.5, -0.5257), (-0.1291, 0.3974, -0.8507), (-0.6882, 0.5, -0.5257), (0.2629, 0.809, -0.5257), (0.9511, -0.309, 0.0), (0.9511, 0.309, 0.0), (0.0, -1.0, 0.0), (0.5878, -0.809, 0.0), (-0.9511, -0.309, 0.0), (-0.5878, -0.809, 0.0), (-0.5878, 0.809, 0.0), (-0.9511, 0.309, 0.0), (0.5878, 0.809, 0.0), (0.0, 1.0, 0.0), (0.6882, -0.5, 0.5257), (-0.2629, -0.809, 0.5257), (-0.8506, 0.0, 0.5257), (-0.2629, 0.809, 0.5257), (0.6882, 0.5, 0.5257), (0.1625, -0.5, 0.8507), (0.5257, 0.0, 0.8507), (-0.4253, -0.309, 0.8507), (-0.4253, 0.309, 0.8507), (0.1625, 0.5, 0.8507), (-0.1291, -0.3974, -2.531), (-0.4179, 4.892e-08, -2.531), (-0.1291, 0.3974, -2.531), (0.3381, -0.2456, -2.531), (0.3381, 0.2456, -2.531)], [], [(16, 18, 43, 42), (0, 12, 14), (18, 15, 45, 43), (11, 16, 42, 41), (15, 12, 44, 45), (0, 14, 21), (1, 13, 23), (2, 17, 25), (3, 19, 27), (4, 20, 29), (0, 21, 24), (1, 23, 26), (2, 25, 28), (3, 27, 30), (4, 29, 22), (5, 31, 36), (6, 32, 38), (7, 33, 39), (8, 34, 40), (9, 35, 37), (37, 40, 10), (37, 35, 40), (35, 8, 40), (40, 39, 10), (40, 34, 39), (34, 7, 39), (39, 38, 10), (39, 33, 38), (33, 6, 38), (38, 36, 10), (38, 32, 36), (32, 5, 36), (36, 37, 10), (36, 31, 37), (31, 9, 37), (22, 35, 9), (22, 29, 35), (29, 8, 35), (30, 34, 8), (30, 27, 34), (27, 7, 34), (28, 33, 7), (28, 25, 33), (25, 6, 33), (26, 32, 6), (26, 23, 32), (23, 5, 32), (24, 31, 5), (24, 21, 31), (21, 9, 31), (29, 30, 8), (29, 20, 30), (20, 3, 30), (27, 28, 7), (27, 19, 28), (19, 2, 28), (25, 26, 6), (25, 17, 26), (17, 1, 26), (23, 24, 5), (23, 13, 24), (13, 0, 24), (21, 22, 9), (21, 14, 22), (14, 4, 22), (15, 20, 4), (15, 18, 20), (18, 3, 20), (18, 19, 3), (18, 16, 19), (16, 2, 19), (16, 17, 2), (16, 11, 17), (11, 1, 17), (14, 15, 4), (14, 12, 15), (12, 11, 41, 44), (11, 13, 1), (11, 12, 13), (12, 0, 13), (41, 42, 43, 45, 44)])
me_icosphere.polygons.foreach_set('material_index', [1, 0, 1, 1, 1, 0, 0, 0, 0, 0, 0, 0, 0, 0, 0, 0, 0, 0, 0, 0, 0, 0, 0, 0, 0, 0, 0, 0, 0, 0, 0, 0, 0, 0, 0, 0, 0, 0, 0, 0, 0, 0, 0, 0, 0, 0, 0, 0, 0, 0, 0, 0, 0, 0, 0, 0, 0, 0, 0, 0, 0, 0, 0, 0, 0, 0, 0, 0, 0, 0, 0, 0, 0, 0, 0, 0, 1, 0, 0, 0, 1])
_uv = me_icosphere.uv_layers.new(name='UVMap')
_uv.uv.foreach_set('vector', [0.7727, 0.07873, 0.6818, 0.07873, 0.6818, 0.07873, 0.7727, 0.07873, 0.2727, 0.1575, 0.3182, 0.07873, 0.3636, 0.1575, 0.5909, 0.07873, 0.5, 0.07873, 0.5, 0.07873, 0.5909, 0.07873, 0.9545, 0.07873, 0.8636, 0.07873, 0.8636, 0.07873, 0.9545, 0.07873, 0.4091, 0.07873, 0.3182, 0.07873, 0.3182, 0.07873, 0.4091, 0.07873, 0.2727, 0.1575, 0.3636, 0.1575, 0.3182, 0.2362, 0.09091, 0.1575, 0.1818, 0.1575, 0.1364, 0.2362, 0.8182, 0.1575, 0.9091, 0.1575, 0.8636, 0.2362, 0.6364, 0.1575, 0.7273, 0.1575, 0.6818, 0.2362, 0.4545, 0.1575, 0.5455, 0.1575, 0.5, 0.2362, 0.2727, 0.1575, 0.3182, 0.2362, 0.2273, 0.2362, 0.09091, 0.1575, 0.1364, 0.2362, 0.04546, 0.2362, 0.8182, 0.1575, 0.8636, 0.2362, 0.7727, 0.2362, 0.6364, 0.1575, 0.6818, 0.2362, 0.5909, 0.2362, 0.4545, 0.1575, 0.5, 0.2362, 0.4091, 0.2362, 0.1818, 0.3149, 0.2727, 0.3149, 0.2273, 0.3937, 0.0, 0.3149, 0.09091, 0.3149, 0.04546, 0.3937, 0.7273, 0.3149, 0.8182, 0.3149, 0.7727, 0.3937, 0.5455, 0.3149, 0.6364, 0.3149, 0.5909, 0.3937, 0.3636, 0.3149, 0.4545, 0.3149, 0.4091, 0.3937, 0.4091, 0.3937, 0.5, 0.3937, 0.4545, 0.4724, 0.4091, 0.3937, 0.4545, 0.3149, 0.5, 0.3937, 0.4545, 0.3149, 0.5455, 0.3149, 0.5, 0.3937, 0.5909, 0.3937, 0.6818, 0.3937, 0.6364, 0.4724, 0.5909, 0.3937, 0.6364, 0.3149, 0.6818, 0.3937, 0.6364, 0.3149, 0.7273, 0.3149, 0.6818, 0.3937, 0.7727, 0.3937, 0.8636, 0.3937, 0.8182, 0.4724, 0.7727, 0.3937, 0.8182, 0.3149, 0.8636, 0.3937, 0.8182, 0.3149, 0.9091, 0.3149, 0.8636, 0.3937, 0.04546, 0.3937, 0.1364, 0.3937, 0.09091, 0.4724, 0.04546, 0.3937, 0.09091, 0.3149, 0.1364, 0.3937, 0.09091, 0.3149, 0.1818, 0.3149, 0.1364, 0.3937, 0.2273, 0.3937, 0.3182, 0.3937, 0.2727, 0.4724, 0.2273, 0.3937, 0.2727, 0.3149, 0.3182, 0.3937, 0.2727, 0.3149, 0.3636, 0.3149, 0.3182, 0.3937, 0.4091, 0.2362, 0.4545, 0.3149, 0.3636, 0.3149, 0.4091, 0.2362, 0.5, 0.2362, 0.4545, 0.3149, 0.5, 0.2362, 0.5455, 0.3149, 0.4545, 0.3149, 0.5909, 0.2362, 0.6364, 0.3149, 0.5455, 0.3149, 0.5909, 0.2362, 0.6818, 0.2362, 0.6364, 0.3149, 0.6818, 0.2362, 0.7273, 0.3149, 0.6364, 0.3149, 0.7727, 0.2362, 0.8182, 0.3149, 0.7273, 0.3149, 0.7727, 0.2362, 0.8636, 0.2362, 0.8182, 0.3149, 0.8636, 0.2362, 0.9091, 0.3149, 0.8182, 0.3149, 0.04546, 0.2362, 0.09091, 0.3149, 0.0, 0.3149, 0.04546, 0.2362, 0.1364, 0.2362, 0.09091, 0.3149, 0.1364, 0.2362, 0.1818, 0.3149, 0.09091, 0.3149, 0.2273, 0.2362, 0.2727, 0.3149, 0.1818, 0.3149, 0.2273, 0.2362, 0.3182, 0.2362, 0.2727, 0.3149, 0.3182, 0.2362, 0.3636, 0.3149, 0.2727, 0.3149, 0.5, 0.2362, 0.5909, 0.2362, 0.5455, 0.3149, 0.5, 0.2362, 0.5455, 0.1575, 0.5909, 0.2362, 0.5455, 0.1575, 0.6364, 0.1575, 0.5909, 0.2362, 0.6818, 0.2362, 0.7727, 0.2362, 0.7273, 0.3149, 0.6818, 0.2362, 0.7273, 0.1575, 0.7727, 0.2362, 0.7273, 0.1575, 0.8182, 0.1575, 0.7727, 0.2362, 0.8636, 0.2362, 0.9545, 0.2362, 0.9091, 0.3149, 0.8636, 0.2362, 0.9091, 0.1575, 0.9545, 0.2362, 0.9091, 0.1575, 1.0, 0.1575, 0.9545, 0.2362, 0.1364, 0.2362, 0.2273, 0.2362, 0.1818, 0.3149, 0.1364, 0.2362, 0.1818, 0.1575, 0.2273, 0.2362, 0.1818, 0.1575, 0.2727, 0.1575, 0.2273, 0.2362, 0.3182, 0.2362, 0.4091, 0.2362, 0.3636, 0.3149, 0.3182, 0.2362, 0.3636, 0.1575, 0.4091, 0.2362, 0.3636, 0.1575, 0.4545, 0.1575, 0.4091, 0.2362, 0.5, 0.07873, 0.5455, 0.1575, 0.4545, 0.1575, 0.5, 0.07873, 0.5909, 0.07873, 0.5455, 0.1575, 0.5909, 0.07873, 0.6364, 0.1575, 0.5455, 0.1575, 0.6818, 0.07873, 0.7273, 0.1575, 0.6364, 0.1575, 0.6818, 0.07873, 0.7727, 0.07873, 0.7273, 0.1575, 0.7727, 0.07873, 0.8182, 0.1575, 0.7273, 0.1575, 0.8636, 0.07873, 0.9091, 0.1575, 0.8182, 0.1575, 0.8636, 0.07873, 0.9545, 0.07873, 0.9091, 0.1575, 0.9545, 0.07873, 1.0, 0.1575, 0.9091, 0.1575, 0.3636, 0.1575, 0.4091, 0.07873, 0.4545, 0.1575, 0.3636, 0.1575, 0.3182, 0.07873, 0.4091, 0.07873, 0.2273, 0.07873, 0.1364, 0.07873, 0.1364, 0.07873, 0.2273, 0.07873, 0.1364, 0.07873, 0.1818, 0.1575, 0.09091, 0.1575, 0.1364, 0.07873, 0.2273, 0.07873, 0.1818, 0.1575, 0.2273, 0.07873, 0.2727, 0.1575, 0.1818, 0.1575, 0.9545, 0.07873, 0.7727, 0.07873, 0.5909, 0.07873, 0.4091, 0.07873, 0.2273, 0.07873])
me_icosphere.materials.append(mat_treefoliage)
me_icosphere.materials.append(mat_treetrunk)
me_icosphere.update()
me_icosphere_002 = bpy.data.meshes.new('Icosphere.002')
me_icosphere_002.from_pydata([(0.0, 0.0, -1.0), (0.7236, -0.5257, -0.4472), (-0.2764, -0.8506, -0.4472), (-0.8944, 0.0, -0.4472), (-0.2764, 0.8506, -0.4472), (0.7236, 0.5257, -0.4472), (0.2764, -0.8506, 0.4472), (-0.7236, -0.5257, 0.4472), (-0.7236, 0.5257, 0.4472), (0.2764, 0.8506, 0.4472), (0.8944, 0.0, 0.4472), (0.0, 0.0, 1.0), (-0.1625, -0.5, -0.8507), (0.4253, -0.309, -0.8507), (0.2629, -0.809, -0.5257), (0.8506, 0.0, -0.5257), (0.4253, 0.309, -0.8507), (-0.5257, 0.0, -0.8507), (-0.6882, -0.5, -0.5257), (-0.1625, 0.5, -0.8507), (-0.6882, 0.5, -0.5257), (0.2629, 0.809, -0.5257), (0.9511, -0.309, 0.0), (0.9511, 0.309, 0.0), (0.0, -1.0, 0.0), (0.5878, -0.809, 0.0), (-0.9511, -0.309, 0.0), (-0.5878, -0.809, 0.0), (-0.5878, 0.809, 0.0), (-0.9511, 0.309, 0.0), (0.5878, 0.809, 0.0), (0.0, 1.0, 0.0), (0.6882, -0.5, 0.5257), (-0.2629, -0.809, 0.5257), (-0.8506, 0.0, 0.5257), (-0.2629, 0.809, 0.5257), (0.6882, 0.5, 0.5257), (0.1625, -0.5, 0.8507), (0.5257, 0.0, 0.8507), (-0.4253, -0.309, 0.8507), (-0.4253, 0.309, 0.8507), (0.1625, 0.5, 0.8507), (1.581, -0.1027, -1.175), (2.297, -0.967, -0.5255), (1.087, -0.9734, -0.5255), (0.5591, 0.2235, -0.5255), (1.443, 0.9697, -0.5255), (2.517, 0.2339, -0.5255), (1.718, -1.175, 0.5255), (0.6442, -0.4392, 0.5255), (0.8642, 0.7617, 0.5255), (2.074, 0.7681, 0.5255), (2.602, -0.4289, 0.5255), (1.581, -0.1027, 1.175), (1.291, -0.6145, -0.9995), (2.002, -0.6107, -0.9995), (1.712, -1.123, -0.6178), (2.552, -0.4129, -0.6178), (2.131, 0.09514, -0.9995), (0.9802, 0.08907, -0.9995), (0.6901, -0.4227, -0.6178), (1.5, 0.5276, -0.9995), (0.8993, 0.7194, -0.6178), (2.05, 0.7254, -0.6178), (2.602, -0.8025, -5.96e-08), (2.732, -0.0966, -5.96e-08), (1.371, -1.245, -5.96e-08), (2.083, -1.241, -5.96e-08), (0.4298, -0.1087, -5.96e-08), (0.7401, -0.8123, -5.96e-08), (1.079, 1.036, -5.96e-08), (0.5591, 0.5971, -5.96e-08), (2.421, 0.6069, -5.96e-08), (1.79, 1.039, -5.96e-08), (2.262, -0.9247, 0.6178), (1.111, -0.9308, 0.6178), (0.6091, 0.2076, 0.6178), (1.45, 0.9172, 0.6178), (2.471, 0.2174, 0.6178), (1.662, -0.733, 0.9995), (2.181, -0.2944, 0.9995), (1.03, -0.3005, 0.9995), (1.16, 0.4054, 0.9995), (1.871, 0.4091, 0.9995)], [], [(0, 13, 12), (1, 13, 15), (0, 12, 17), (0, 17, 19), (0, 19, 16), (1, 15, 22), (2, 14, 24), (3, 18, 26), (4, 20, 28), (5, 21, 30), (1, 22, 25), (2, 24, 27), (3, 26, 29), (4, 28, 31), (5, 30, 23), (6, 32, 37), (7, 33, 39), (8, 34, 40), (9, 35, 41), (10, 36, 38), (38, 41, 11), (38, 36, 41), (36, 9, 41), (41, 40, 11), (41, 35, 40), (35, 8, 40), (40, 39, 11), (40, 34, 39), (34, 7, 39), (39, 37, 11), (39, 33, 37), (33, 6, 37), (37, 38, 11), (37, 32, 38), (32, 10, 38), (23, 36, 10), (23, 30, 36), (30, 9, 36), (31, 35, 9), (31, 28, 35), (28, 8, 35), (29, 34, 8), (29, 26, 34), (26, 7, 34), (27, 33, 7), (27, 24, 33), (24, 6, 33), (25, 32, 6), (25, 22, 32), (22, 10, 32), (30, 31, 9), (30, 21, 31), (21, 4, 31), (28, 29, 8), (28, 20, 29), (20, 3, 29), (26, 27, 7), (26, 18, 27), (18, 2, 27), (24, 25, 6), (24, 14, 25), (14, 1, 25), (22, 23, 10), (22, 15, 23), (15, 5, 23), (16, 21, 5), (16, 19, 21), (19, 4, 21), (19, 20, 4), (19, 17, 20), (17, 3, 20), (17, 18, 3), (17, 12, 18), (12, 2, 18), (15, 16, 5), (15, 13, 16), (13, 0, 16), (12, 14, 2), (12, 13, 14), (13, 1, 14), (42, 55, 54), (43, 55, 57), (42, 54, 59), (42, 59, 61), (42, 61, 58), (43, 57, 64), (44, 56, 66), (45, 60, 68), (46, 62, 70), (47, 63, 72), (43, 64, 67), (44, 66, 69), (45, 68, 71), (46, 70, 73), (47, 72, 65), (48, 74, 79), (49, 75, 81), (50, 76, 82), (51, 77, 83), (52, 78, 80), (80, 83, 53), (80, 78, 83), (78, 51, 83), (83, 82, 53), (83, 77, 82), (77, 50, 82), (82, 81, 53), (82, 76, 81), (76, 49, 81), (81, 79, 53), (81, 75, 79), (75, 48, 79), (79, 80, 53), (79, 74, 80), (74, 52, 80), (65, 78, 52), (65, 72, 78), (72, 51, 78), (73, 77, 51), (73, 70, 77), (70, 50, 77), (71, 76, 50), (71, 68, 76), (68, 49, 76), (69, 75, 49), (69, 66, 75), (66, 48, 75), (67, 74, 48), (67, 64, 74), (64, 52, 74), (72, 73, 51), (72, 63, 73), (63, 46, 73), (70, 71, 50), (70, 62, 71), (62, 45, 71), (68, 69, 49), (68, 60, 69), (60, 44, 69), (66, 67, 48), (66, 56, 67), (56, 43, 67), (64, 65, 52), (64, 57, 65), (57, 47, 65), (58, 63, 47), (58, 61, 63), (61, 46, 63), (61, 62, 46), (61, 59, 62), (59, 45, 62), (59, 60, 45), (59, 54, 60), (54, 44, 60), (57, 58, 47), (57, 55, 58), (55, 42, 58), (54, 56, 44), (54, 55, 56), (55, 43, 56)])
_uv = me_icosphere_002.uv_layers.new(name='UVMap')
_uv.uv.foreach_set('vector', [0.1818, 0.0, 0.2273, 0.07873, 0.1364, 0.07873, 0.2727, 0.1575, 0.3182, 0.07873, 0.3636, 0.1575, 0.9091, 0.0, 0.9545, 0.07873, 0.8636, 0.07873, 0.7273, 0.0, 0.7727, 0.07873, 0.6818, 0.07873, 0.5455, 0.0, 0.5909, 0.07873, 0.5, 0.07873, 0.2727, 0.1575, 0.3636, 0.1575, 0.3182, 0.2362, 0.09091, 0.1575, 0.1818, 0.1575, 0.1364, 0.2362, 0.8182, 0.1575, 0.9091, 0.1575, 0.8636, 0.2362, 0.6364, 0.1575, 0.7273, 0.1575, 0.6818, 0.2362, 0.4545, 0.1575, 0.5455, 0.1575, 0.5, 0.2362, 0.2727, 0.1575, 0.3182, 0.2362, 0.2273, 0.2362, 0.09091, 0.1575, 0.1364, 0.2362, 0.04546, 0.2362, 0.8182, 0.1575, 0.8636, 0.2362, 0.7727, 0.2362, 0.6364, 0.1575, 0.6818, 0.2362, 0.5909, 0.2362, 0.4545, 0.1575, 0.5, 0.2362, 0.4091, 0.2362, 0.1818, 0.3149, 0.2727, 0.3149, 0.2273, 0.3937, 0.0, 0.3149, 0.09091, 0.3149, 0.04546, 0.3937, 0.7273, 0.3149, 0.8182, 0.3149, 0.7727, 0.3937, 0.5455, 0.3149, 0.6364, 0.3149, 0.5909, 0.3937, 0.3636, 0.3149, 0.4545, 0.3149, 0.4091, 0.3937, 0.4091, 0.3937, 0.5, 0.3937, 0.4545, 0.4724, 0.4091, 0.3937, 0.4545, 0.3149, 0.5, 0.3937, 0.4545, 0.3149, 0.5455, 0.3149, 0.5, 0.3937, 0.5909, 0.3937, 0.6818, 0.3937, 0.6364, 0.4724, 0.5909, 0.3937, 0.6364, 0.3149, 0.6818, 0.3937, 0.6364, 0.3149, 0.7273, 0.3149, 0.6818, 0.3937, 0.7727, 0.3937, 0.8636, 0.3937, 0.8182, 0.4724, 0.7727, 0.3937, 0.8182, 0.3149, 0.8636, 0.3937, 0.8182, 0.3149, 0.9091, 0.3149, 0.8636, 0.3937, 0.04546, 0.3937, 0.1364, 0.3937, 0.09091, 0.4724, 0.04546, 0.3937, 0.09091, 0.3149, 0.1364, 0.3937, 0.09091, 0.3149, 0.1818, 0.3149, 0.1364, 0.3937, 0.2273, 0.3937, 0.3182, 0.3937, 0.2727, 0.4724, 0.2273, 0.3937, 0.2727, 0.3149, 0.3182, 0.3937, 0.2727, 0.3149, 0.3636, 0.3149, 0.3182, 0.3937, 0.4091, 0.2362, 0.4545, 0.3149, 0.3636, 0.3149, 0.4091, 0.2362, 0.5, 0.2362, 0.4545, 0.3149, 0.5, 0.2362, 0.5455, 0.3149, 0.4545, 0.3149, 0.5909, 0.2362, 0.6364, 0.3149, 0.5455, 0.3149, 0.5909, 0.2362, 0.6818, 0.2362, 0.6364, 0.3149, 0.6818, 0.2362, 0.7273, 0.3149, 0.6364, 0.3149, 0.7727, 0.2362, 0.8182, 0.3149, 0.7273, 0.3149, 0.7727, 0.2362, 0.8636, 0.2362, 0.8182, 0.3149, 0.8636, 0.2362, 0.9091, 0.3149, 0.8182, 0.3149, 0.04546, 0.2362, 0.09091, 0.3149, 0.0, 0.3149, 0.04546, 0.2362, 0.1364, 0.2362, 0.09091, 0.3149, 0.1364, 0.2362, 0.1818, 0.3149, 0.09091, 0.3149, 0.2273, 0.2362, 0.2727, 0.3149, 0.1818, 0.3149, 0.2273, 0.2362, 0.3182, 0.2362, 0.2727, 0.3149, 0.3182, 0.2362, 0.3636, 0.3149, 0.2727, 0.3149, 0.5, 0.2362, 0.5909, 0.2362, 0.5455, 0.3149, 0.5, 0.2362, 0.5455, 0.1575, 0.5909, 0.2362, 0.5455, 0.1575, 0.6364, 0.1575, 0.5909, 0.2362, 0.6818, 0.2362, 0.7727, 0.2362, 0.7273, 0.3149, 0.6818, 0.2362, 0.7273, 0.1575, 0.7727, 0.2362, 0.7273, 0.1575, 0.8182, 0.1575, 0.7727, 0.2362, 0.8636, 0.2362, 0.9545, 0.2362, 0.9091, 0.3149, 0.8636, 0.2362, 0.9091, 0.1575, 0.9545, 0.2362, 0.9091, 0.1575, 1.0, 0.1575, 0.9545, 0.2362, 0.1364, 0.2362, 0.2273, 0.2362, 0.1818, 0.3149, 0.1364, 0.2362, 0.1818, 0.1575, 0.2273, 0.2362, 0.1818, 0.1575, 0.2727, 0.1575, 0.2273, 0.2362, 0.3182, 0.2362, 0.4091, 0.2362, 0.3636, 0.3149, 0.3182, 0.2362, 0.3636, 0.1575, 0.4091, 0.2362, 0.3636, 0.1575, 0.4545, 0.1575, 0.4091, 0.2362, 0.5, 0.07873, 0.5455, 0.1575, 0.4545, 0.1575, 0.5, 0.07873, 0.5909, 0.07873, 0.5455, 0.1575, 0.5909, 0.07873, 0.6364, 0.1575, 0.5455, 0.1575, 0.6818, 0.07873, 0.7273, 0.1575, 0.6364, 0.1575, 0.6818, 0.07873, 0.7727, 0.07873, 0.7273, 0.1575, 0.7727, 0.07873, 0.8182, 0.1575, 0.7273, 0.1575, 0.8636, 0.07873, 0.9091, 0.1575, 0.8182, 0.1575, 0.8636, 0.07873, 0.9545, 0.07873, 0.9091, 0.1575, 0.9545, 0.07873, 1.0, 0.1575, 0.9091, 0.1575, 0.3636, 0.1575, 0.4091, 0.07873, 0.4545, 0.1575, 0.3636, 0.1575, 0.3182, 0.07873, 0.4091, 0.07873, 0.3182, 0.07873, 0.3636, 0.0, 0.4091, 0.07873, 0.1364, 0.07873, 0.1818, 0.1575, 0.09091, 0.1575, 0.1364, 0.07873, 0.2273, 0.07873, 0.1818, 0.1575, 0.2273, 0.07873, 0.2727, 0.1575, 0.1818, 0.1575, 0.1818, 0.0, 0.2273, 0.07873, 0.1364, 0.07873, 0.2727, 0.1575, 0.3182, 0.07873, 0.3636, 0.1575, 0.9091, 0.0, 0.9545, 0.07873, 0.8636, 0.07873, 0.7273, 0.0, 0.7727, 0.07873, 0.6818, 0.07873, 0.5455, 0.0, 0.5909, 0.07873, 0.5, 0.07873, 0.2727, 0.1575, 0.3636, 0.1575, 0.3182, 0.2362, 0.09091, 0.1575, 0.1818, 0.1575, 0.1364, 0.2362, 0.8182, 0.1575, 0.9091, 0.1575, 0.8636, 0.2362, 0.6364, 0.1575, 0.7273, 0.1575, 0.6818, 0.2362, 0.4545, 0.1575, 0.5455, 0.1575, 0.5, 0.2362, 0.2727, 0.1575, 0.3182, 0.2362, 0.2273, 0.2362, 0.09091, 0.1575, 0.1364, 0.2362, 0.04546, 0.2362, 0.8182, 0.1575, 0.8636, 0.2362, 0.7727, 0.2362, 0.6364, 0.1575, 0.6818, 0.2362, 0.5909, 0.2362, 0.4545, 0.1575, 0.5, 0.2362, 0.4091, 0.2362, 0.1818, 0.3149, 0.2727, 0.3149, 0.2273, 0.3937, 0.0, 0.3149, 0.09091, 0.3149, 0.04546, 0.3937, 0.7273, 0.3149, 0.8182, 0.3149, 0.7727, 0.3937, 0.5455, 0.3149, 0.6364, 0.3149, 0.5909, 0.3937, 0.3636, 0.3149, 0.4545, 0.3149, 0.4091, 0.3937, 0.4091, 0.3937, 0.5, 0.3937, 0.4545, 0.4724, 0.4091, 0.3937, 0.4545, 0.3149, 0.5, 0.3937, 0.4545, 0.3149, 0.5455, 0.3149, 0.5, 0.3937, 0.5909, 0.3937, 0.6818, 0.3937, 0.6364, 0.4724, 0.5909, 0.3937, 0.6364, 0.3149, 0.6818, 0.3937, 0.6364, 0.3149, 0.7273, 0.3149, 0.6818, 0.3937, 0.7727, 0.3937, 0.8636, 0.3937, 0.8182, 0.4724, 0.7727, 0.3937, 0.8182, 0.3149, 0.8636, 0.3937, 0.8182, 0.3149, 0.9091, 0.3149, 0.8636, 0.3937, 0.04546, 0.3937, 0.1364, 0.3937, 0.09091, 0.4724, 0.04546, 0.3937, 0.09091, 0.3149, 0.1364, 0.3937, 0.09091, 0.3149, 0.1818, 0.3149, 0.1364, 0.3937, 0.2273, 0.3937, 0.3182, 0.3937, 0.2727, 0.4724, 0.2273, 0.3937, 0.2727, 0.3149, 0.3182, 0.3937, 0.2727, 0.3149, 0.3636, 0.3149, 0.3182, 0.3937, 0.4091, 0.2362, 0.4545, 0.3149, 0.3636, 0.3149, 0.4091, 0.2362, 0.5, 0.2362, 0.4545, 0.3149, 0.5, 0.2362, 0.5455, 0.3149, 0.4545, 0.3149, 0.5909, 0.2362, 0.6364, 0.3149, 0.5455, 0.3149, 0.5909, 0.2362, 0.6818, 0.2362, 0.6364, 0.3149, 0.6818, 0.2362, 0.7273, 0.3149, 0.6364, 0.3149, 0.7727, 0.2362, 0.8182, 0.3149, 0.7273, 0.3149, 0.7727, 0.2362, 0.8636, 0.2362, 0.8182, 0.3149, 0.8636, 0.2362, 0.9091, 0.3149, 0.8182, 0.3149, 0.04546, 0.2362, 0.09091, 0.3149, 0.0, 0.3149, 0.04546, 0.2362, 0.1364, 0.2362, 0.09091, 0.3149, 0.1364, 0.2362, 0.1818, 0.3149, 0.09091, 0.3149, 0.2273, 0.2362, 0.2727, 0.3149, 0.1818, 0.3149, 0.2273, 0.2362, 0.3182, 0.2362, 0.2727, 0.3149, 0.3182, 0.2362, 0.3636, 0.3149, 0.2727, 0.3149, 0.5, 0.2362, 0.5909, 0.2362, 0.5455, 0.3149, 0.5, 0.2362, 0.5455, 0.1575, 0.5909, 0.2362, 0.5455, 0.1575, 0.6364, 0.1575, 0.5909, 0.2362, 0.6818, 0.2362, 0.7727, 0.2362, 0.7273, 0.3149, 0.6818, 0.2362, 0.7273, 0.1575, 0.7727, 0.2362, 0.7273, 0.1575, 0.8182, 0.1575, 0.7727, 0.2362, 0.8636, 0.2362, 0.9545, 0.2362, 0.9091, 0.3149, 0.8636, 0.2362, 0.9091, 0.1575, 0.9545, 0.2362, 0.9091, 0.1575, 1.0, 0.1575, 0.9545, 0.2362, 0.1364, 0.2362, 0.2273, 0.2362, 0.1818, 0.3149, 0.1364, 0.2362, 0.1818, 0.1575, 0.2273, 0.2362, 0.1818, 0.1575, 0.2727, 0.1575, 0.2273, 0.2362, 0.3182, 0.2362, 0.4091, 0.2362, 0.3636, 0.3149, 0.3182, 0.2362, 0.3636, 0.1575, 0.4091, 0.2362, 0.3636, 0.1575, 0.4545, 0.1575, 0.4091, 0.2362, 0.5, 0.07873, 0.5455, 0.1575, 0.4545, 0.1575, 0.5, 0.07873, 0.5909, 0.07873, 0.5455, 0.1575, 0.5909, 0.07873, 0.6364, 0.1575, 0.5455, 0.1575, 0.6818, 0.07873, 0.7273, 0.1575, 0.6364, 0.1575, 0.6818, 0.07873, 0.7727, 0.07873, 0.7273, 0.1575, 0.7727, 0.07873, 0.8182, 0.1575, 0.7273, 0.1575, 0.8636, 0.07873, 0.9091, 0.1575, 0.8182, 0.1575, 0.8636, 0.07873, 0.9545, 0.07873, 0.9091, 0.1575, 0.9545, 0.07873, 1.0, 0.1575, 0.9091, 0.1575, 0.3636, 0.1575, 0.4091, 0.07873, 0.4545, 0.1575, 0.3636, 0.1575, 0.3182, 0.07873, 0.4091, 0.07873, 0.3182, 0.07873, 0.3636, 0.0, 0.4091, 0.07873, 0.1364, 0.07873, 0.1818, 0.1575, 0.09091, 0.1575, 0.1364, 0.07873, 0.2273, 0.07873, 0.1818, 0.1575, 0.2273, 0.07873, 0.2727, 0.1575, 0.1818, 0.1575])
me_icosphere_002.materials.append(mat_rock)
me_icosphere_002.update()

# ---- objects
ob_plane = bpy.data.objects.new('Plane', me_plane)
ob_plane_001 = bpy.data.objects.new('Plane.001', me_plane_001)
ob_plane_002 = bpy.data.objects.new('Plane.002', me_plane_002)
ob_plane_003 = bpy.data.objects.new('Plane.003', me_plane_003)
ob_cylinder = bpy.data.objects.new('Cylinder', me_cylinder)
ob_cylinder_001 = bpy.data.objects.new('Cylinder.001', me_cylinder_001)
ob_cylinder_002 = bpy.data.objects.new('Cylinder.002', me_cylinder_002)
ob_cylinder_003 = bpy.data.objects.new('Cylinder.003', me_cylinder_003)
ob_cube = bpy.data.objects.new('Cube', me_cube_001)
ob_plane_004 = bpy.data.objects.new('Plane.004', me_plane_004)
ob_camera = bpy.data.objects.new('Camera', cam_camera_001)
ob_icosphere = bpy.data.objects.new('Icosphere', me_icosphere)
ob_icosphere_001 = bpy.data.objects.new('Icosphere.001', me_icosphere)
ob_icosphere_002 = bpy.data.objects.new('Icosphere.002', me_icosphere)
ob_icosphere_003 = bpy.data.objects.new('Icosphere.003', me_icosphere)
ob_icosphere_004 = bpy.data.objects.new('Icosphere.004', me_icosphere)
ob_icosphere_005 = bpy.data.objects.new('Icosphere.005', me_icosphere)
ob_icosphere_006 = bpy.data.objects.new('Icosphere.006', me_icosphere)
ob_icosphere_007 = bpy.data.objects.new('Icosphere.007', me_icosphere)
ob_icosphere_008 = bpy.data.objects.new('Icosphere.008', me_icosphere)
ob_icosphere_009 = bpy.data.objects.new('Icosphere.009', me_icosphere)
ob_icosphere_011 = bpy.data.objects.new('Icosphere.011', me_icosphere_002)
ob_icosphere_010 = bpy.data.objects.new('Icosphere.010', me_icosphere_002)
ob_area = bpy.data.objects.new('Area', light_area)
ob_area_001 = bpy.data.objects.new('Area.001', light_area_001)

# ---- transforms, parenting, visibility, modifiers, constraints
ob_plane.location = (0.0, 0.0, 2.298)
_m = ob_plane.modifiers.new('Solidify', 'SOLIDIFY')
_m.thickness = 0.3
_m = ob_plane.modifiers.new('Bevel', 'BEVEL')
_m.width = 0.043
_m.width_pct = 0.043
_m.segments = 2
ob_plane_001.location = (-1.788e-07, 1.192e-07, 1.101)
_m = ob_plane_001.modifiers.new('Bevel', 'BEVEL')
_m.width = 0.03
_m.width_pct = 0.03
_m.segments = 2
_m.limit_method = 'WEIGHT'
ob_plane_002.location = (0.0, 0.0, 2.018)
_m = ob_plane_002.modifiers.new('Solidify', 'SOLIDIFY')
_m.thickness = 0.3
_m = ob_plane_002.modifiers.new('Bevel', 'BEVEL')
_m.width = 0.043
_m.width_pct = 0.043
_m.segments = 2
ob_plane_003.location = (0.0, 0.0, 0.4321)
_m = ob_plane_003.modifiers.new('Bevel', 'BEVEL')
_m.width = 0.043
_m.width_pct = 0.043
_m.segments = 2
ob_cylinder.location = (-2.142e-08, -3.415e-09, 3.41)
ob_cylinder_001.location = (-1.211e-08, -2.584e-08, 4.262)
ob_cylinder_002.location = (-2.142e-08, -3.415e-09, 3.456)
ob_cylinder_002.scale = (1.0, 1.0, 0.09967)
ob_cylinder_003.location = (-2.142e-08, -3.415e-09, 2.795)
ob_cylinder_003.scale = (1.0, 1.0, 0.09967)
ob_cube.location = (1.323, -0.4001, 1.12)
ob_cube.rotation_euler = (-0.0, -3.323, -0.0)
ob_cube.scale = (0.8226, 0.8226, 0.9558)
_m = ob_cube.modifiers.new('Bevel', 'BEVEL')
_m.width = 0.042
_m.width_pct = 0.042
_m.segments = 2
ob_plane_004.location = (0.0, 0.0, 0.0)
ob_plane_004.scale = (17.23, 17.23, 17.23)
ob_camera.location = (8.606, -7.788, 5.499)
ob_camera.rotation_euler = (1.275, 4.79e-07, 0.8213)
ob_icosphere.location = (2.931, 0.9327, 1.076)
ob_icosphere.scale = (0.4395, 0.4395, 0.4395)
ob_icosphere_001.location = (-1.297, 3.995, 1.076)
ob_icosphere_001.scale = (0.4395, 0.4395, 0.4395)
ob_icosphere_002.location = (-1.689, 5.454, 1.076)
ob_icosphere_002.scale = (0.4395, 0.4395, 0.4395)
ob_icosphere_003.location = (-6.043, 8.976, 1.076)
ob_icosphere_003.scale = (0.4395, 0.4395, 0.4395)
ob_icosphere_004.location = (-7.551, 9.053, 1.076)
ob_icosphere_004.scale = (0.4395, 0.4395, 0.4395)
ob_icosphere_005.location = (-9.531, 6.924, 1.076)
ob_icosphere_005.scale = (0.4395, 0.4395, 0.4395)
ob_icosphere_006.location = (-8.304, 4.408, 1.076)
ob_icosphere_006.scale = (0.4395, 0.4395, 0.4395)
ob_icosphere_007.location = (-4.98, 2.374, 1.076)
ob_icosphere_007.scale = (0.4395, 0.4395, 0.4395)
ob_icosphere_008.location = (-3.577, -0.1292, 1.076)
ob_icosphere_008.scale = (0.4395, 0.4395, 0.4395)
ob_icosphere_009.location = (1.124, -4.288, 1.076)
ob_icosphere_009.scale = (0.4395, 0.4395, 0.4395)
ob_icosphere_011.location = (3.383, -2.002, 0.2512)
ob_icosphere_011.rotation_euler = (0.0, -0.0, 0.7787)
ob_icosphere_011.scale = (0.4505, 0.3412, 0.3412)
ob_icosphere_010.location = (2.083, -2.909, 0.2196)
ob_icosphere_010.rotation_euler = (0.0, -0.0, -1.925)
ob_icosphere_010.scale = (0.4067, 0.308, 0.308)
ob_area.location = (3.437, -3.03, 8.245)
ob_area_001.location = (-5.323, 5.331, 8.245)

# ---- collection membership
scene.collection.objects.link(ob_plane)
scene.collection.objects.link(ob_plane_001)
scene.collection.objects.link(ob_plane_002)
scene.collection.objects.link(ob_plane_003)
scene.collection.objects.link(ob_cylinder)
scene.collection.objects.link(ob_cylinder_001)
scene.collection.objects.link(ob_cylinder_002)
scene.collection.objects.link(ob_cylinder_003)
scene.collection.objects.link(ob_cube)
scene.collection.objects.link(ob_plane_004)
scene.collection.objects.link(ob_camera)
scene.collection.objects.link(ob_icosphere)
scene.collection.objects.link(ob_icosphere_001)
scene.collection.objects.link(ob_icosphere_002)
scene.collection.objects.link(ob_icosphere_003)
scene.collection.objects.link(ob_icosphere_004)
scene.collection.objects.link(ob_icosphere_005)
scene.collection.objects.link(ob_icosphere_006)
scene.collection.objects.link(ob_icosphere_007)
scene.collection.objects.link(ob_icosphere_008)
scene.collection.objects.link(ob_icosphere_009)
scene.collection.objects.link(ob_icosphere_011)
scene.collection.objects.link(ob_icosphere_010)
scene.collection.objects.link(ob_area)
scene.collection.objects.link(ob_area_001)

# ---- scene / render settings (as saved in the file)
scene.camera = ob_camera
scene.frame_start = 1; scene.frame_end = 250; scene.frame_set(22)
scene.render.engine = 'CYCLES'
scene.render.resolution_x = 1080
scene.cycles.samples = 256
scene.cycles.sampling_pattern = 'TABULATED_SOBOL'
scene.cycles.use_light_tree = False
scene.view_settings.look = 'High Contrast'
scene.view_settings.view_transform = 'Filmic'
bpy.context.view_layer.update()

